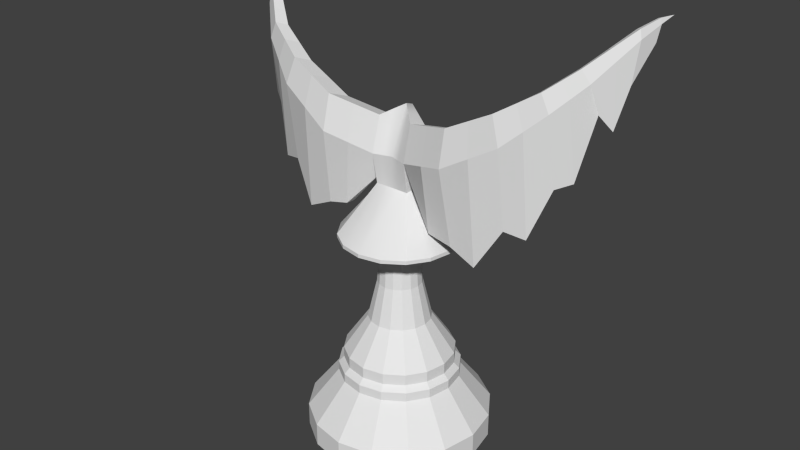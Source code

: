 # Source: flying.blend  (saved by Blender 2.76.0; exported with 4.5.12 LTS)
import bpy
from mathutils import Matrix  # noqa: F401  (used for matrix-valued properties, if any)

bpy.ops.wm.read_factory_settings(use_empty=True)
scene = bpy.context.scene
scene.name = 'Scene'

# ---- collections
col_collection_1 = bpy.data.collections.new('Collection 1'); scene.collection.children.link(col_collection_1)

# ---- materials (node trees are filled in below, after node groups)
mat_material = bpy.data.materials.new('Material')
mat_material.alpha_threshold = 0.0
mat_material.use_transparent_shadow = False
mat_material.roughness = 0.5

# ---- material node trees

# ---- world
world_world = bpy.data.worlds.new('World'); scene.world = world_world
world_world.color = (0.05088, 0.05088, 0.05088)
world_world.use_sun_shadow = False
world_world.sun_shadow_jitter_overblur = 0.0
world_world.cycles.sampling_method = 'MANUAL'
world_world.cycles.sample_map_resolution = 256

# ---- meshes
me_mesh = bpy.data.meshes.new('Mesh')
me_mesh.from_pydata([(-0.2263, -0.2861, 1.169), (-0.2263, 0.1664, 1.169), (-0.09359, -0.02735, 1.601), (-0.09456, 0.001995, 1.434), (-0.09638, -0.1, 1.789), (-0.09186, 0.01766, 1.747), (-0.0984, -0.1524, 1.601), (-0.09487, -0.1239, 1.434), (1.418e-07, 0.2602, 1.169), (-3.786e-08, -0.01135, 1.846), (-3.083e-08, 0.03521, 1.829), (-5.477e-08, -0.1234, 1.601), (-3.587e-08, 0.001779, 1.601), (-0.34, -0.09708, 1.671), (-0.3588, -0.175, 1.859), (-0.333, -0.06292, 1.817), (-0.3629, -0.2188, 1.671), (-0.6142, -0.08381, 1.839), (-0.6052, -0.1555, 1.985), (-0.5744, -0.06891, 1.952), (-0.6539, -0.1735, 1.839), (-0.9335, 0.07174, 2.151), (-0.9269, 0.02554, 2.214), (-0.8989, 0.06327, 2.2), (-0.9701, 0.03872, 2.151), (-1.073, 0.2178, 2.333), (-1.089, 0.2109, 2.378), (-1.064, 0.2236, 2.369), (-1.1, 0.2047, 2.333), (-1.112, 0.3256, 2.38), (-1.121, 0.3214, 2.406), (-1.106, 0.3274, 2.401), (-1.128, 0.3197, 2.38), (-0.7681, -0.03098, 2.09), (-0.8041, -0.08423, 2.111), (-0.8468, -0.08096, 2.018), (-0.8034, -0.02965, 2.018), (-0.1333, -0.09253, 1.437), (-0.3903, -0.154, 1.25), (-0.6606, -0.1113, 1.405), (-0.8602, -0.01926, 1.644), (-0.9891, 0.09474, 1.999), (-1.08, 0.1925, 2.128), (-1.123, 0.2963, 2.302), (-1.11, 0.3009, 2.302), (-1.143, 0.3985, 2.406), (-0.4537, -0.06592, 1.885), (-0.482, -0.1653, 1.922), (-0.5084, -0.1961, 1.755), (-0.4771, -0.09044, 1.755), (-0.5195, -0.1122, 1.185), (-0.5313, -0.1531, 1.185), (-0.2307, -0.1856, 1.636), (-0.2168, -0.06222, 1.636), (-0.2125, -0.02263, 1.782), (-0.2276, -0.1375, 1.824), (-0.2802, -0.1475, 1.274), (-0.2744, -0.0991, 1.274), (-0.7047, -0.1199, 2.048), (-0.7504, -0.1272, 1.928), (-0.7088, -0.05673, 1.928), (-0.6713, -0.04995, 2.021), (-0.7531, -0.05111, 1.382), (-0.7676, -0.07941, 1.382), (-0.8335, 0.01614, 2.145), (-0.8655, -0.02934, 2.162), (-0.9084, -0.02112, 2.084), (-0.8684, 0.02105, 2.084), (-0.9331, 0.02831, 1.678), (-0.9162, 0.04717, 1.678), (-1.035, 0.1217, 2.242), (-1.003, 0.1448, 2.242), (-0.9815, 0.1434, 2.284), (-1.008, 0.1182, 2.296), (-1.025, 0.1521, 1.923), (-1.045, 0.1351, 1.923), (0.2263, -0.2861, 1.169), (0.09359, -0.02735, 1.601), (0.09456, 0.001995, 1.434), (0.09638, -0.1, 1.789), (0.09186, 0.01766, 1.747), (0.0984, -0.1524, 1.601), (0.09487, -0.1239, 1.434), (-1.003e-07, -0.3798, 1.169), (-5.455e-08, -0.1219, 1.434), (-3.575e-08, 0.001995, 1.434), (0.34, -0.09708, 1.671), (0.3588, -0.175, 1.859), (0.333, -0.06292, 1.817), (0.3629, -0.2188, 1.671), (0.6142, -0.08381, 1.839), (0.6052, -0.1555, 1.985), (0.5744, -0.06891, 1.952), (0.6539, -0.1735, 1.839), (0.9335, 0.07174, 2.151), (0.9269, 0.02554, 2.214), (0.8989, 0.06327, 2.2), (0.9701, 0.03872, 2.151), (1.073, 0.2178, 2.333), (1.089, 0.2109, 2.378), (1.064, 0.2236, 2.369), (1.1, 0.2047, 2.333), (1.112, 0.3256, 2.38), (1.121, 0.3214, 2.406), (1.106, 0.3274, 2.401), (1.128, 0.3197, 2.38), (0.7681, -0.03098, 2.09), (0.8041, -0.08423, 2.111), (0.8468, -0.08096, 2.018), (0.8034, -0.02965, 2.018), (0.1389, -0.09253, 1.437), (0.3903, -0.154, 1.25), (0.6606, -0.1113, 1.405), (0.8602, -0.01926, 1.644), (0.9891, 0.09474, 1.999), (1.08, 0.1925, 2.128), (1.123, 0.2963, 2.302), (1.11, 0.3009, 2.302), (1.143, 0.3985, 2.406), (0.4537, -0.06592, 1.885), (0.482, -0.1653, 1.922), (0.5084, -0.1961, 1.755), (0.4771, -0.09044, 1.755), (0.5195, -0.1122, 1.185), (0.5313, -0.1531, 1.185), (0.2307, -0.1856, 1.636), (0.2168, -0.06222, 1.636), (0.2125, -0.02263, 1.782), (0.2276, -0.1375, 1.824), (0.252, -0.1475, 1.274), (0.2462, -0.0991, 1.274), (0.7047, -0.1199, 2.048), (0.7504, -0.1272, 1.928), (0.7088, -0.05673, 1.928), (0.6713, -0.04995, 2.021), (0.7531, -0.05111, 1.382), (0.7676, -0.07941, 1.382), (0.8335, 0.01614, 2.145), (0.8655, -0.02934, 2.162), (0.9084, -0.02112, 2.084), (0.8684, 0.02105, 2.084), (0.9331, 0.02831, 1.678), (0.9162, 0.04717, 1.678), (1.035, 0.1217, 2.242), (1.003, 0.1448, 2.242), (0.9815, 0.1434, 2.284), (1.008, 0.1182, 2.296), (1.025, 0.1521, 1.923), (1.045, 0.1351, 1.923), (0.2956, -0.1823, 1.169), (0.32, -0.05985, 1.169), (0.2956, 0.06261, 1.169), (0.09464, -0.03009, 1.434), (0.09472, -0.06137, 1.434), (0.0948, -0.09265, 1.434), (0.09479, -0.05861, 1.601), (0.09599, -0.08987, 1.601), (0.09719, -0.1211, 1.601), (-0.0948, -0.09265, 1.434), (-0.09472, -0.06137, 1.434), (-0.09464, -0.03009, 1.434), (-0.2956, 0.06261, 1.169), (-0.32, -0.05985, 1.169), (-0.2956, -0.1823, 1.169), (-0.09719, -0.1211, 1.601), (-0.09599, -0.08987, 1.601), (-0.09479, -0.05861, 1.601), (0.1225, 0.2358, 1.169), (0.04728, 0.001995, 1.434), (0.0492, -0.1379, 1.601), (0.04744, -0.1229, 1.434), (0.04819, -0.05568, 1.818), (0.04679, -0.01279, 1.601), (0.1225, -0.3555, 1.169), (0.04593, 0.02644, 1.788), (-0.04728, 0.001995, 1.434), (-0.1225, 0.2358, 1.169), (-0.04744, -0.1229, 1.434), (-0.0492, -0.1379, 1.601), (-0.04819, -0.05568, 1.818), (-0.04679, -0.01279, 1.601), (-0.1225, -0.3555, 1.169), (-0.04593, 0.02644, 1.788), (0.1148, 0.2173, 0.4893), (0.1148, 0.2173, 0.4293), (0.1263, 0.245, 0.3993), (0.1263, 0.245, 0.3493), (0.1913, 0.4021, 0.1293), (0.1913, 0.4021, 0.0), (0.06506, 0.09721, 0.6793), (0.04592, 0.05102, 0.8893), (0.0421, 0.04178, 1.039), (0.08419, 0.1434, 1.099), (0.08036, 0.1342, 1.129), (0.1225, 0.2358, 1.149), (0.2121, 0.1523, 0.4893), (0.2121, 0.1523, 0.4293), (0.2333, 0.1735, 0.3993), (0.2333, 0.1735, 0.3493), (0.3536, 0.2937, 0.1293), (0.3536, 0.2937, 0.0), (0.1202, 0.06036, 0.6793), (0.08485, 0.025, 0.8893), (0.07778, 0.01793, 1.039), (0.1556, 0.09571, 1.099), (0.1485, 0.08864, 1.129), (0.2263, 0.1664, 1.149), (0.2263, 0.1664, 1.169), (0.2772, 0.05496, 0.4893), (0.2772, 0.05496, 0.4293), (0.3049, 0.06644, 0.3993), (0.3049, 0.06644, 0.3493), (0.4619, 0.1315, 0.1293), (0.4619, 0.1315, 0.0), (0.1571, 0.005207, 0.6793), (0.1109, -0.01393, 0.8893), (0.1016, -0.01775, 1.039), (0.2033, 0.02434, 1.099), (0.194, 0.02051, 1.129), (0.2956, 0.06261, 1.149), (0.3, -0.05985, 0.4893), (0.3, -0.05985, 0.4293), (0.33, -0.05985, 0.3993), (0.33, -0.05985, 0.3493), (0.5, -0.05985, 0.1293), (0.5, -0.05985, 0.0), (0.17, -0.05985, 0.6793), (0.12, -0.05985, 0.8893), (0.11, -0.05985, 1.039), (0.22, -0.05985, 1.099), (0.21, -0.05985, 1.129), (0.32, -0.05985, 1.149), (0.2772, -0.1747, 0.4893), (0.2772, -0.1747, 0.4293), (0.3049, -0.1861, 0.3993), (0.3049, -0.1861, 0.3493), (0.4619, -0.2512, 0.1293), (0.4619, -0.2512, 0.0), (0.1571, -0.1249, 0.6793), (0.1109, -0.1058, 0.8893), (0.1016, -0.1019, 1.039), (0.2033, -0.144, 1.099), (0.194, -0.1402, 1.129), (0.2956, -0.1823, 1.149), (0.2121, -0.272, 0.4893), (0.2121, -0.272, 0.4293), (0.2333, -0.2932, 0.3993), (0.2333, -0.2932, 0.3493), (0.3536, -0.4134, 0.1293), (0.3536, -0.4134, 0.0), (0.1202, -0.1801, 0.6793), (0.08485, -0.1447, 0.8893), (0.07778, -0.1376, 1.039), (0.1556, -0.2154, 1.099), (0.1485, -0.2083, 1.129), (0.2263, -0.2861, 1.149), (0.1148, -0.337, 0.4893), (0.1148, -0.337, 0.4293), (0.1263, -0.3647, 0.3993), (0.1263, -0.3647, 0.3493), (0.1913, -0.5218, 0.1293), (0.1913, -0.5218, 0.0), (0.06506, -0.2169, 0.6793), (0.04592, -0.1707, 0.8893), (0.0421, -0.1615, 1.039), (0.08419, -0.2631, 1.099), (0.08036, -0.2539, 1.129), (0.1225, -0.3555, 1.149), (-9.129e-08, -0.3598, 0.4893), (-9.129e-08, -0.3598, 0.4293), (-1.457e-07, -0.3898, 0.3993), (-1.457e-07, -0.3898, 0.3493), (-2.256e-07, -0.5598, 0.1293), (-2.256e-07, -0.5598, 0.0), (-4.795e-08, -0.2298, 0.6793), (-4.045e-08, -0.1798, 0.8893), (-5.087e-08, -0.1698, 1.039), (-1.002e-07, -0.2798, 1.099), (-8.45e-08, -0.2698, 1.129), (-1.003e-07, -0.3798, 1.149), (-0.1148, -0.337, 0.4893), (-0.1148, -0.337, 0.4293), (-0.1263, -0.3647, 0.3993), (-0.1263, -0.3647, 0.3493), (-0.1913, -0.5218, 0.1293), (-0.1913, -0.5218, 0.0), (-0.06506, -0.2169, 0.6793), (-0.04592, -0.1707, 0.8893), (-0.0421, -0.1615, 1.039), (-0.08419, -0.2631, 1.099), (-0.08036, -0.2539, 1.129), (-0.1225, -0.3555, 1.149), (-0.2121, -0.272, 0.4893), (-0.2121, -0.272, 0.4293), (-0.2333, -0.2932, 0.3993), (-0.2333, -0.2932, 0.3493), (-0.3536, -0.4134, 0.1293), (-0.3536, -0.4134, 0.0), (-0.1202, -0.1801, 0.6793), (-0.08485, -0.1447, 0.8893), (-0.07778, -0.1376, 1.039), (-0.1556, -0.2154, 1.099), (-0.1485, -0.2083, 1.129), (-0.2263, -0.2861, 1.149), (-0.2772, -0.1747, 0.4893), (-0.2772, -0.1747, 0.4293), (-0.3049, -0.1861, 0.3993), (-0.3049, -0.1861, 0.3493), (-0.4619, -0.2512, 0.1293), (-0.4619, -0.2512, 0.0), (-0.1571, -0.1249, 0.6793), (-0.1109, -0.1058, 0.8893), (-0.1016, -0.1019, 1.039), (-0.2033, -0.144, 1.099), (-0.194, -0.1402, 1.129), (-0.2956, -0.1823, 1.149), (-9.037e-09, -0.05985, 0.0), (-0.3, -0.05985, 0.4893), (-0.3, -0.05985, 0.4293), (-0.33, -0.05985, 0.3993), (-0.33, -0.05985, 0.3493), (-0.5, -0.05985, 0.1293), (-0.5, -0.05985, 0.0), (-0.17, -0.05985, 0.6793), (-0.12, -0.05985, 0.8893), (-0.11, -0.05985, 1.039), (-0.22, -0.05985, 1.099), (-0.21, -0.05985, 1.129), (-0.32, -0.05985, 1.149), (-0.2772, 0.05496, 0.4893), (-0.2772, 0.05496, 0.4293), (-0.3049, 0.06644, 0.3993), (-0.3049, 0.06644, 0.3493), (-0.4619, 0.1315, 0.1293), (-0.4619, 0.1315, 0.0), (-0.1571, 0.005207, 0.6793), (-0.1109, -0.01393, 0.8893), (-0.1016, -0.01775, 1.039), (-0.2033, 0.02434, 1.099), (-0.194, 0.02051, 1.129), (-0.2956, 0.06261, 1.149), (-0.2121, 0.1523, 0.4893), (-0.2121, 0.1523, 0.4293), (-0.2333, 0.1735, 0.3993), (-0.2333, 0.1735, 0.3493), (-0.3536, 0.2937, 0.1293), (-0.3536, 0.2937, 0.0), (-0.1202, 0.06036, 0.6793), (-0.08485, 0.025, 0.8893), (-0.07778, 0.01793, 1.039), (-0.1556, 0.09571, 1.099), (-0.1485, 0.08864, 1.129), (-0.2263, 0.1664, 1.149), (-0.1148, 0.2173, 0.4893), (-0.1148, 0.2173, 0.4293), (-0.1263, 0.245, 0.3993), (-0.1263, 0.245, 0.3493), (-0.1913, 0.4021, 0.1293), (-0.1913, 0.4021, 0.0), (-0.06506, 0.09721, 0.6793), (-0.04592, 0.05102, 0.8893), (-0.0421, 0.04178, 1.039), (-0.08419, 0.1434, 1.099), (-0.08036, 0.1342, 1.129), (-0.1225, 0.2358, 1.149), (1.254e-07, 0.2402, 0.4893), (1.254e-07, 0.2402, 0.4293), (2.319e-07, 0.2702, 0.3993), (2.319e-07, 0.2702, 0.3493), (3.416e-07, 0.4402, 0.1293), (3.416e-07, 0.4402, 0.0), (6.34e-08, 0.1102, 0.6793), (5.59e-08, 0.06015, 0.8893), (7.377e-08, 0.05015, 1.039), (1.417e-07, 0.1602, 1.099), (1.111e-07, 0.1502, 1.129), (1.418e-07, 0.2602, 1.149)], [], [(161, 160, 3, 1), (49, 13, 38, 50), (179, 178, 11, 9), (180, 182, 10, 12), (179, 9, 10, 182), (160, 166, 2, 3), (47, 46, 19, 18), (55, 54, 15, 14), (54, 53, 13, 15), (52, 55, 14, 16), (65, 64, 23, 22), (48, 47, 18, 20), (46, 49, 17, 19), (66, 65, 22, 24), (64, 67, 21, 23), (26, 27, 31, 30), (72, 71, 25, 27), (73, 72, 27, 26), (70, 73, 26, 28), (28, 26, 30, 32), (27, 25, 29, 31), (61, 60, 36, 33), (59, 58, 34, 35), (58, 61, 33, 34), (39, 63, 62), (52, 16, 38, 56), (16, 13, 38), (17, 49, 50, 39), (40, 68, 69), (36, 60, 62, 40), (41, 75, 74), (25, 71, 74, 42), (59, 35, 40, 63), (21, 67, 69, 41), (29, 25, 42, 44), (42, 43, 44), (66, 24, 41, 68), (70, 28, 42, 75), (32, 29, 44, 43), (28, 32, 43, 42), (50, 51, 39), (24, 21, 41), (48, 20, 39, 51), (67, 36, 40, 69), (32, 30, 45), (29, 32, 45), (31, 29, 45), (30, 31, 45), (60, 17, 39, 62), (16, 48, 51, 38), (35, 36, 40), (15, 13, 49, 46), (16, 14, 47, 48), (14, 15, 46, 47), (20, 17, 39), (6, 52, 56, 37), (57, 56, 38), (6, 4, 55, 52), (5, 2, 53, 54), (4, 5, 54, 55), (20, 59, 63, 39), (62, 63, 40), (69, 68, 41), (18, 19, 61, 58), (20, 18, 58, 59), (19, 17, 60, 61), (28, 25, 42), (35, 66, 68, 40), (71, 21, 41, 74), (33, 36, 67, 64), (35, 34, 65, 66), (34, 33, 64, 65), (74, 75, 42), (24, 70, 75, 41), (24, 22, 73, 70), (22, 23, 72, 73), (23, 21, 71, 72), (2, 166, 165, 164, 6, 37), (53, 2, 37, 57), (37, 56, 57), (38, 51, 50), (13, 53, 57, 38), (122, 123, 111, 86), (170, 84, 83, 173), (152, 78, 77, 155), (120, 91, 92, 119), (128, 87, 88, 127), (127, 88, 86, 126), (125, 89, 87, 128), (138, 95, 96, 137), (121, 93, 91, 120), (119, 92, 90, 122), (139, 97, 95, 138), (137, 96, 94, 140), (99, 103, 104, 100), (145, 100, 98, 144), (146, 99, 100, 145), (143, 101, 99, 146), (101, 105, 103, 99), (100, 104, 102, 98), (134, 106, 109, 133), (132, 108, 107, 131), (131, 107, 106, 134), (112, 135, 136), (125, 129, 111, 89), (89, 111, 86), (90, 112, 123, 122), (113, 142, 141), (109, 113, 135, 133), (114, 147, 148), (98, 115, 147, 144), (132, 136, 113, 108), (94, 114, 142, 140), (102, 117, 115, 98), (115, 117, 116), (139, 141, 114, 97), (143, 148, 115, 101), (105, 116, 117, 102), (101, 115, 116, 105), (123, 112, 124), (97, 114, 94), (121, 124, 112, 93), (140, 142, 113, 109), (105, 118, 103), (102, 118, 105), (104, 118, 102), (103, 118, 104), (133, 135, 112, 90), (89, 111, 124, 121), (108, 113, 109), (88, 119, 122, 86), (89, 121, 120, 87), (87, 120, 119, 88), (93, 112, 90), (81, 110, 129, 125), (130, 111, 129), (81, 125, 128, 79), (80, 127, 126, 77), (79, 128, 127, 80), (93, 112, 136, 132), (135, 113, 136), (142, 114, 141), (91, 131, 134, 92), (93, 132, 131, 91), (92, 134, 133, 90), (101, 115, 98), (108, 113, 141, 139), (144, 147, 114, 94), (106, 137, 140, 109), (108, 139, 138, 107), (107, 138, 137, 106), (147, 115, 148), (97, 114, 148, 143), (97, 143, 146, 95), (95, 146, 145, 96), (96, 145, 144, 94), (77, 110, 81, 157, 156, 155), (126, 130, 110, 77), (110, 130, 129), (111, 123, 124), (86, 111, 130, 126), (82, 154, 157, 81), (154, 153, 156, 157), (153, 152, 155, 156), (76, 149, 154, 82), (149, 150, 153, 154), (150, 151, 152, 153), (7, 6, 164, 158), (158, 164, 165, 159), (159, 165, 166, 160), (0, 7, 158, 163), (163, 158, 159, 162), (162, 159, 160, 161), (79, 80, 174, 171), (77, 172, 174, 80), (82, 170, 173, 76), (78, 168, 172, 77), (79, 171, 169, 81), (81, 169, 170, 82), (4, 179, 182, 5), (2, 5, 182, 180), (7, 0, 181, 177), (3, 2, 180, 175), (4, 6, 178, 179), (6, 7, 177, 178), (1, 3, 175, 176), (316, 370, 188), (191, 192, 204, 203), (190, 191, 203, 202), (366, 365, 183, 184), (187, 186, 198, 199), (189, 190, 202, 201), (188, 187, 199, 200), (184, 183, 195, 196), (183, 189, 201, 195), (185, 184, 196, 197), (193, 194, 206, 205), (78, 152, 151, 207), (192, 193, 205, 204), (186, 185, 197, 198), (195, 201, 214, 208), (197, 196, 209, 210), (205, 206, 219, 218), (219, 151, 150, 231), (204, 205, 218, 217), (198, 197, 210, 211), (203, 204, 217, 216), (202, 203, 216, 215), (199, 198, 211, 212), (201, 202, 215, 214), (200, 199, 212, 213), (196, 195, 208, 209), (211, 210, 222, 223), (216, 217, 229, 228), (215, 216, 228, 227), (212, 211, 223, 224), (214, 215, 227, 226), (213, 212, 224, 225), (209, 208, 220, 221), (208, 214, 226, 220), (210, 209, 221, 222), (218, 219, 231, 230), (328, 162, 161, 340), (217, 218, 230, 229), (226, 227, 239, 238), (225, 224, 236, 237), (221, 220, 232, 233), (220, 226, 238, 232), (222, 221, 233, 234), (230, 231, 243, 242), (229, 230, 242, 241), (223, 222, 234, 235), (228, 229, 241, 240), (227, 228, 240, 239), (224, 223, 235, 236), (242, 243, 255, 254), (243, 149, 76, 255), (241, 242, 254, 253), (235, 234, 246, 247), (240, 241, 253, 252), (239, 240, 252, 251), (236, 235, 247, 248), (238, 239, 251, 250), (237, 236, 248, 249), (233, 232, 244, 245), (232, 238, 250, 244), (234, 233, 245, 246), (252, 253, 265, 264), (251, 252, 264, 263), (248, 247, 259, 260), (250, 251, 263, 262), (249, 248, 260, 261), (245, 244, 256, 257), (244, 250, 262, 256), (246, 245, 257, 258), (254, 255, 267, 266), (255, 76, 173, 267), (253, 254, 266, 265), (247, 246, 258, 259), (256, 262, 274, 268), (258, 257, 269, 270), (266, 267, 279, 278), (267, 173, 83, 279), (265, 266, 278, 277), (259, 258, 270, 271), (264, 265, 277, 276), (263, 264, 276, 275), (260, 259, 271, 272), (262, 263, 275, 274), (261, 260, 272, 273), (257, 256, 268, 269), (271, 270, 282, 283), (276, 277, 289, 288), (275, 276, 288, 287), (272, 271, 283, 284), (274, 275, 287, 286), (273, 272, 284, 285), (269, 268, 280, 281), (268, 274, 286, 280), (270, 269, 281, 282), (278, 279, 291, 290), (279, 83, 181, 291), (277, 278, 290, 289), (285, 284, 296, 297), (281, 280, 292, 293), (280, 286, 298, 292), (282, 281, 293, 294), (290, 291, 303, 302), (291, 181, 0, 303), (289, 290, 302, 301), (283, 282, 294, 295), (288, 289, 301, 300), (287, 288, 300, 299), (284, 283, 295, 296), (286, 287, 299, 298), (303, 0, 163, 315), (301, 302, 314, 313), (295, 294, 306, 307), (300, 301, 313, 312), (299, 300, 312, 311), (296, 295, 307, 308), (298, 299, 311, 310), (297, 296, 308, 309), (293, 292, 304, 305), (292, 298, 310, 304), (294, 293, 305, 306), (302, 303, 315, 314), (311, 312, 325, 324), (308, 307, 320, 321), (310, 311, 324, 323), (365, 371, 189, 183), (309, 308, 321, 322), (305, 304, 317, 318), (304, 310, 323, 317), (306, 305, 318, 319), (314, 315, 328, 327), (315, 163, 162, 328), (313, 314, 327, 326), (307, 306, 319, 320), (312, 313, 326, 325), (319, 318, 330, 331), (327, 328, 340, 339), (376, 8, 167, 194), (326, 327, 339, 338), (320, 319, 331, 332), (325, 326, 338, 337), (324, 325, 337, 336), (321, 320, 332, 333), (323, 324, 336, 335), (322, 321, 333, 334), (318, 317, 329, 330), (317, 323, 335, 329), (332, 331, 343, 344), (337, 338, 350, 349), (336, 337, 349, 348), (333, 332, 344, 345), (335, 336, 348, 347), (334, 333, 345, 346), (330, 329, 341, 342), (329, 335, 347, 341), (331, 330, 342, 343), (339, 340, 352, 351), (340, 161, 1, 352), (338, 339, 351, 350), (346, 345, 357, 358), (342, 341, 353, 354), (341, 347, 359, 353), (343, 342, 354, 355), (351, 352, 364, 363), (352, 1, 176, 364), (350, 351, 363, 362), (344, 343, 355, 356), (349, 350, 362, 361), (348, 349, 361, 360), (345, 344, 356, 357), (347, 348, 360, 359), (364, 176, 8, 376), (362, 363, 375, 374), (356, 355, 367, 368), (361, 362, 374, 373), (360, 361, 373, 372), (357, 356, 368, 369), (359, 360, 372, 371), (358, 357, 369, 370), (354, 353, 365, 366), (353, 359, 371, 365), (355, 354, 366, 367), (363, 364, 376, 375), (367, 366, 184, 185), (370, 369, 187, 188), (375, 376, 194, 193), (374, 375, 193, 192), (368, 367, 185, 186), (373, 374, 192, 191), (372, 373, 191, 190), (369, 368, 186, 187), (371, 372, 190, 189), (316, 188, 200), (316, 200, 213), (316, 213, 225), (316, 225, 237), (316, 237, 249), (316, 249, 261), (316, 261, 273), (316, 273, 285), (316, 285, 297), (316, 297, 309), (316, 309, 322), (316, 322, 334), (316, 334, 346), (316, 346, 358), (316, 358, 370), (176, 175, 85, 8), (178, 177, 84, 11), (175, 180, 12, 85), (177, 181, 83, 84), (167, 8, 85, 168), (169, 11, 84, 170), (171, 9, 11, 169), (168, 85, 12, 172), (172, 12, 10, 174), (171, 174, 10, 9), (231, 150, 149, 243), (206, 207, 151, 219), (194, 167, 207, 206), (168, 78, 207, 167)])
me_mesh.polygons.foreach_set('use_smooth', [1, 1, 1, 1, 1, 1, 1, 1, 1, 1, 1, 1, 1, 1, 1, 1, 1, 1, 1, 1, 1, 1, 1, 1, 1, 1, 1, 1, 1, 1, 1, 1, 1, 1, 1, 1, 1, 1, 1, 1, 1, 1, 1, 1, 1, 1, 1, 1, 1, 1, 1, 1, 1, 1, 1, 1, 1, 1, 1, 1, 1, 1, 1, 1, 1, 1, 1, 1, 1, 1, 1, 1, 1, 1, 1, 1, 1, 1, 1, 1, 1, 1, 1, 1, 1, 1, 1, 1, 1, 1, 1, 1, 1, 1, 1, 1, 1, 1, 1, 1, 1, 1, 1, 1, 1, 1, 1, 1, 1, 1, 1, 1, 1, 1, 1, 1, 1, 1, 1, 1, 1, 1, 1, 1, 1, 1, 1, 1, 1, 1, 1, 1, 1, 1, 1, 1, 1, 1, 1, 1, 1, 1, 1, 1, 1, 1, 1, 1, 1, 1, 1, 1, 1, 1, 1, 1, 1, 1, 1, 1, 1, 1, 1, 1, 1, 1, 1, 1, 1, 1, 1, 1, 1, 1, 1, 1, 1, 1, 1, 1, 1, 1, 1, 1, 1, 1, 0, 0, 0, 0, 0, 0, 0, 0, 0, 0, 0, 1, 0, 0, 0, 0, 0, 0, 0, 0, 0, 0, 0, 0, 0, 0, 0, 0, 0, 0, 0, 0, 0, 0, 0, 0, 0, 0, 0, 0, 0, 0, 0, 0, 0, 0, 0, 0, 0, 0, 0, 0, 0, 0, 0, 0, 0, 0, 0, 0, 0, 0, 0, 0, 0, 0, 0, 0, 0, 0, 0, 0, 0, 0, 0, 0, 0, 0, 0, 0, 0, 0, 0, 0, 0, 0, 0, 0, 0, 0, 0, 0, 0, 0, 0, 0, 0, 0, 0, 0, 0, 0, 0, 0, 0, 0, 0, 0, 0, 0, 0, 0, 0, 0, 0, 0, 0, 0, 0, 0, 0, 0, 0, 0, 0, 0, 0, 0, 0, 0, 0, 0, 0, 0, 0, 0, 0, 0, 0, 0, 0, 0, 0, 0, 0, 0, 0, 0, 0, 0, 0, 0, 0, 0, 0, 0, 0, 0, 0, 0, 0, 0, 0, 0, 0, 0, 0, 0, 0, 0, 0, 0, 0, 0, 0, 0, 0, 0, 0, 0, 0, 0, 0, 0, 0, 0, 0, 0, 0, 0, 0, 0, 0, 0, 0, 0, 0, 0, 0, 0, 0, 0, 0, 0, 0, 0, 1, 1, 1, 1, 1, 1, 1, 1, 1, 1, 0, 0, 0, 1])
_k = set([(0, 7), (0, 163), (0, 181), (1, 3), (1, 161), (1, 176), (2, 3), (2, 5), (2, 37), (2, 53), (2, 166), (2, 180), (3, 160), (3, 175), (4, 5), (4, 6), (4, 55), (4, 179), (5, 54), (5, 182), (6, 7), (6, 37), (6, 52), (6, 164), (6, 178), (7, 158), (7, 177), (8, 167), (8, 176), (9, 171), (9, 179), (10, 174), (10, 182), (11, 169), (11, 178), (12, 172), (12, 180), (13, 15), (13, 38), (13, 49), (13, 53), (14, 15), (14, 16), (14, 47), (14, 55), (15, 46), (15, 54), (16, 38), (16, 48), (16, 52), (17, 19), (17, 39), (17, 49), (17, 60), (18, 19), (18, 20), (18, 47), (18, 58), (19, 46), (19, 61), (20, 39), (20, 48), (20, 59), (21, 23), (21, 41), (21, 67), (21, 71), (22, 23), (22, 24), (22, 65), (22, 73), (23, 64), (23, 72), (24, 41), (24, 66), (24, 70), (25, 27), (25, 29), (25, 42), (25, 71), (26, 27), (26, 28), (26, 30), (26, 73), (27, 31), (27, 72), (28, 32), (28, 42), (28, 70), (29, 31), (29, 32), (29, 44), (29, 45), (30, 31), (30, 32), (30, 45), (31, 45), (32, 43), (32, 45), (33, 34), (33, 36), (33, 61), (33, 64), (34, 35), (34, 58), (34, 65), (35, 40), (35, 59), (35, 66), (36, 40), (36, 60), (36, 67), (37, 56), (37, 57), (38, 50), (38, 51), (38, 56), (38, 57), (39, 50), (39, 51), (39, 62), (39, 63), (40, 62), (40, 63), (40, 68), (40, 69), (41, 68), (41, 69), (41, 74), (41, 75), (42, 43), (42, 44), (42, 74), (42, 75), (43, 44), (46, 47), (46, 49), (47, 48), (48, 51), (49, 50), (50, 51), (52, 55), (52, 56), (53, 54), (53, 57), (54, 55), (56, 57), (58, 59), (58, 61), (59, 63), (60, 61), (60, 62), (62, 63), (64, 65), (64, 67), (65, 66), (66, 68), (67, 69), (68, 69), (70, 73), (70, 75), (71, 72), (71, 74), (72, 73), (74, 75), (76, 82), (76, 149), (76, 173), (77, 78), (77, 80), (77, 110), (77, 126), (77, 155), (77, 172), (78, 152), (78, 168), (79, 80), (79, 81), (79, 128), (79, 171), (80, 127), (80, 174), (81, 82), (81, 110), (81, 125), (81, 157), (81, 169), (82, 154), (82, 170), (83, 173), (83, 181), (84, 170), (84, 177), (85, 168), (85, 175), (86, 88), (86, 111), (86, 122), (86, 126), (87, 88), (87, 89), (87, 120), (87, 128), (88, 119), (88, 127), (89, 111), (89, 121), (89, 125), (90, 92), (90, 112), (90, 122), (90, 133), (91, 92), (91, 93), (91, 120), (91, 131), (92, 119), (92, 134), (93, 112), (93, 121), (93, 132), (94, 96), (94, 114), (94, 140), (94, 144), (95, 96), (95, 97), (95, 138), (95, 146), (96, 137), (96, 145), (97, 114), (97, 139), (97, 143), (98, 100), (98, 102), (98, 115), (98, 144), (99, 100), (99, 101), (99, 103), (99, 146), (100, 104), (100, 145), (101, 105), (101, 115), (101, 143), (102, 104), (102, 105), (102, 117), (102, 118), (103, 104), (103, 105), (103, 118), (104, 118), (105, 116), (105, 118), (106, 107), (106, 109), (106, 134), (106, 137), (107, 108), (107, 131), (107, 138), (108, 113), (108, 132), (108, 139), (109, 113), (109, 133), (109, 140), (110, 129), (110, 130), (111, 123), (111, 124), (111, 129), (111, 130), (112, 123), (112, 124), (112, 135), (112, 136), (113, 135), (113, 136), (113, 141), (113, 142), (114, 141), (114, 142), (114, 147), (114, 148), (115, 116), (115, 117), (115, 147), (115, 148), (116, 117), (119, 120), (119, 122), (120, 121), (121, 124), (122, 123), (123, 124), (125, 128), (125, 129), (126, 127), (126, 130), (127, 128), (129, 130), (131, 132), (131, 134), (132, 136), (133, 134), (133, 135), (135, 136), (137, 138), (137, 140), (138, 139), (139, 141), (140, 142), (141, 142), (143, 146), (143, 148), (144, 145), (144, 147), (145, 146), (147, 148), (149, 150), (150, 151), (152, 153), (153, 154), (155, 156), (156, 157), (158, 159), (159, 160), (161, 162), (162, 163), (164, 165), (165, 166)])
me_mesh.attributes.new('sharp_edge', 'BOOLEAN', 'EDGE').data.foreach_set('value', [ (min(e.vertices), max(e.vertices)) in _k for e in me_mesh.edges])
me_mesh.materials.append(mat_material)
me_mesh.use_remesh_preserve_volume = False
me_mesh.use_remesh_preserve_attributes = False
me_mesh.use_mirror_vertex_groups = False
me_mesh.update()
me_mesh.normals_split_custom_set([tuple(v) for v in zip(*[iter([-0.7376, 0.244, 0.6296, -0.7432, 0.2212, 0.6314, -0.7022, 0.3588, 0.6149, -0.7022, 0.3588, 0.6149, 0.1718, 0.9807, -0.09385, 0.1718, 0.9807, -0.09385, 0.1718, 0.9807, -0.09385, 0.1718, 0.9807, -0.09385, 0.4146, -0.8471, 0.3325, 0.4215, -0.8502, 0.3154, -4.055e-07, -0.9221, 0.387, -4.163e-07, -0.9221, 0.387, -0.1509, 0.9665, -0.2076, -0.1599, 0.9689, -0.1887, -9.114e-08, 0.9851, -0.172, -7.494e-08, 0.9851, -0.172, -0.667, 0.2688, 0.6949, 4.708e-07, 0.3522, 0.9359, 4.807e-07, 0.3522, 0.9359, -0.6668, 0.2675, 0.6956, -0.9998, 0.02033, 0.002962, -0.9998, 0.02036, 0.002235, -0.9998, 0.02022, 0.005969, -0.9998, 0.02022, 0.005969, 0.4667, 0.179, 0.8661, 0.4667, 0.179, 0.8661, 0.4667, 0.179, 0.8661, 0.4667, 0.179, 0.8661, 0.1625, 0.3189, 0.9338, 0.1625, 0.3189, 0.9338, 0.1625, 0.3189, 0.9338, 0.1625, 0.3189, 0.9338, -0.3444, 0.9132, -0.2177, -0.3444, 0.9132, -0.2177, -0.3444, 0.9132, -0.2177, -0.3444, 0.9132, -0.2177, 0.3072, -0.9258, 0.2203, 0.3072, -0.9258, 0.2203, 0.3072, -0.9258, 0.2203, 0.3072, -0.9258, 0.2203, 0.5826, -0.1141, 0.8047, 0.5826, -0.1141, 0.8047, 0.5826, -0.1141, 0.8047, 0.5826, -0.1141, 0.8047, -0.0305, -0.9863, 0.1618, -0.0305, -0.9863, 0.1618, -0.0305, -0.9863, 0.1618, -0.0305, -0.9863, 0.1618, -0.06991, 0.9873, -0.1428, -0.06991, 0.9873, -0.1428, -0.06991, 0.9873, -0.1428, -0.06991, 0.9873, -0.1428, -0.5493, -0.8081, 0.2127, -0.5493, -0.8081, 0.2127, -0.5493, -0.8081, 0.2127, -0.5493, -0.8081, 0.2127, 0.4677, 0.8627, -0.1924, 0.4677, 0.8627, -0.1924, 0.4677, 0.8627, -0.1924, 0.4677, 0.8627, -0.1924, 0.4057, -0.1132, 0.907, 0.4057, -0.1132, 0.907, 0.4057, -0.1132, 0.907, 0.4057, -0.1132, 0.907, 0.5234, 0.8131, -0.255, 0.5234, 0.8131, -0.255, 0.5234, 0.8131, -0.255, 0.5234, 0.8131, -0.255, 0.5379, -0.2644, 0.8005, 0.5379, -0.2644, 0.8005, 0.5379, -0.2644, 0.8005, 0.5379, -0.2644, 0.8005, -0.6015, -0.7559, 0.2586, -0.6015, -0.7559, 0.2586, -0.6015, -0.7559, 0.2586, -0.6015, -0.7559, 0.2586, -0.9032, -0.3298, 0.2747, -0.9032, -0.3298, 0.2747, -0.9032, -0.3298, 0.2747, -0.9032, -0.3298, 0.2747, 0.8546, 0.4311, -0.2895, 0.8546, 0.4311, -0.2895, 0.8546, 0.4311, -0.2895, 0.8546, 0.4311, -0.2895, 0.1536, 0.983, -0.1004, 0.1536, 0.983, -0.1004, 0.1536, 0.983, -0.1004, 0.1536, 0.983, -0.1004, -0.2888, -0.9473, 0.1384, -0.2888, -0.9473, 0.1384, -0.2888, -0.9473, 0.1384, -0.2888, -0.9473, 0.1384, 0.5593, 0.007165, 0.8289, 0.5593, 0.007165, 0.8289, 0.5593, 0.007165, 0.8289, 0.5593, 0.007165, 0.8289, 0.1866, -0.09558, -0.9778, 0.1866, -0.09558, -0.9778, 0.1866, -0.09558, -0.9778, 0.1539, -0.9776, -0.1434, 0.1539, -0.9776, -0.1434, 0.1539, -0.9776, -0.1434, 0.1539, -0.9776, -0.1434, -0.9786, 0.1842, 0.09187, -0.9786, 0.1842, 0.09187, -0.9786, 0.1842, 0.09187, -0.02394, 0.9986, -0.0468, -0.02394, 0.9986, -0.0468, -0.02394, 0.9986, -0.0468, -0.02394, 0.9986, -0.0468, -0.2792, 0.249, -0.9274, -0.2792, 0.249, -0.9274, -0.2792, 0.249, -0.9274, 0.2613, 0.9652, -0.01194, 0.2613, 0.9652, -0.01194, 0.2613, 0.9652, -0.01194, 0.2613, 0.9652, -0.01194, 0.4836, -0.5728, -0.6618, 0.4836, -0.5728, -0.6618, 0.4836, -0.5728, -0.6618, 0.5883, 0.8064, -0.05982, 0.5883, 0.8064, -0.05982, 0.5883, 0.8064, -0.05982, 0.5883, 0.8064, -0.05982, -0.5923, -0.8021, -0.07568, -0.5923, -0.8021, -0.07568, -0.5923, -0.8021, -0.07568, -0.5923, -0.8021, -0.07568, 0.5336, 0.8454, -0.02447, 0.5336, 0.8454, -0.02447, 0.5336, 0.8454, -0.02447, 0.5336, 0.8454, -0.02447, 0.9208, 0.3804, -0.08612, 0.9208, 0.3804, -0.08612, 0.9208, 0.3804, -0.08612, 0.9208, 0.3804, -0.08612, -0.2779, 0.7918, -0.5439, -0.2779, 0.7918, -0.5439, -0.2779, 0.7918, -0.5439, -0.8021, -0.5951, -0.04969, -0.8021, -0.5951, -0.04969, -0.8021, -0.5951, -0.04969, -0.8021, -0.5951, -0.04969, -0.8304, -0.5569, -0.01848, -0.8304, -0.5569, -0.01848, -0.8304, -0.5569, -0.01848, -0.8304, -0.5569, -0.01848, -0.3213, 0.9018, -0.2889, -0.3213, 0.9018, -0.2889, -0.3213, 0.9018, -0.2889, -0.3213, 0.9018, -0.2889, -0.9642, -0.26, -0.05186, -0.9642, -0.26, -0.05186, -0.9642, -0.26, -0.05186, -0.9642, -0.26, -0.05186, -0.818, 0.2364, -0.5244, -0.818, 0.2364, -0.5244, -0.818, 0.2364, -0.5244, -0.631, 0.6991, 0.3363, -0.631, 0.6991, 0.3363, -0.631, 0.6991, 0.3363, -0.3203, -0.9431, -0.08943, -0.3203, -0.9431, -0.08943, -0.3203, -0.9431, -0.08943, -0.3203, -0.9431, -0.08943, 0.6699, 0.7404, -0.05524, 0.6699, 0.7404, -0.05524, 0.6699, 0.7404, -0.05524, 0.6699, 0.7404, -0.05524, -0.927, -0.2614, 0.2688, -0.927, -0.2614, 0.2688, -0.927, -0.2614, 0.2688, -0.1035, 0.2927, -0.9506, -0.1035, 0.2927, -0.9506, -0.1035, 0.2927, -0.9506, 0.839, 0.4607, -0.2895, 0.839, 0.4607, -0.2895, 0.839, 0.4607, -0.2895, 0.316, 0.09392, 0.9441, 0.316, 0.09392, 0.9441, 0.316, 0.09392, 0.9441, 0.4051, 0.9124, -0.05773, 0.4051, 0.9124, -0.05773, 0.4051, 0.9124, -0.05773, 0.4051, 0.9124, -0.05773, -0.0883, -0.9907, -0.1032, -0.0883, -0.9907, -0.1032, -0.0883, -0.9907, -0.1032, -0.0883, -0.9907, -0.1032, -0.7567, 0.6402, 0.1328, -0.7567, 0.6402, 0.1328, -0.7567, 0.6402, 0.1328, -0.1019, 0.9751, -0.197, -0.1019, 0.9751, -0.197, -0.1019, 0.9751, -0.197, -0.1019, 0.9751, -0.197, -0.005237, -0.9785, 0.2064, -0.005237, -0.9785, 0.2064, -0.005237, -0.9785, 0.2064, -0.005237, -0.9785, 0.2064, 0.4648, 0.2064, 0.8611, 0.4648, 0.2064, 0.8611, 0.4648, 0.2064, 0.8611, 0.4648, 0.2064, 0.8611, -0.9121, 0.4037, 0.07177, -0.9121, 0.4037, 0.07177, -0.9121, 0.4037, 0.07177, 0.3864, -0.8936, -0.2283, 0.3864, -0.8936, -0.2283, 0.3864, -0.8936, -0.2283, 0.3864, -0.8936, -0.2283, 0.2159, -0.02598, -0.9761, 0.2159, -0.02598, -0.9761, 0.2159, -0.02598, -0.9761, 0.3111, -0.9192, 0.2414, 0.3111, -0.9192, 0.2414, 0.3111, -0.9192, 0.2414, 0.3111, -0.9192, 0.2414, -0.3512, 0.9011, -0.2543, -0.3512, 0.9011, -0.2543, -0.3512, 0.9011, -0.2543, -0.3512, 0.9011, -0.2543, 0.1599, 0.3256, 0.9319, 0.1599, 0.3256, 0.9319, 0.1599, 0.3256, 0.9319, 0.1599, 0.3256, 0.9319, -0.383, -0.919, -0.09377, -0.383, -0.919, -0.09377, -0.383, -0.919, -0.09377, -0.383, -0.919, -0.09377, -0.8209, 0.4205, -0.3864, -0.8209, 0.4205, -0.3864, -0.8209, 0.4205, -0.3864, -0.7208, 0.6428, -0.2593, -0.7208, 0.6428, -0.2593, -0.7208, 0.6428, -0.2593, 0.571, 0.07717, 0.8173, 0.571, 0.07717, 0.8173, 0.571, 0.07717, 0.8173, 0.571, 0.07717, 0.8173, -0.2557, -0.9494, 0.1822, -0.2557, -0.9494, 0.1822, -0.2557, -0.9494, 0.1822, -0.2557, -0.9494, 0.1822, 0.1148, 0.9824, -0.1472, 0.1148, 0.9824, -0.1472, 0.1148, 0.9824, -0.1472, 0.1148, 0.9824, -0.1472, -0.4312, 0.8971, -0.09606, -0.4312, 0.8971, -0.09606, -0.4312, 0.8971, -0.09606, -0.6562, -0.7509, -0.07499, -0.6562, -0.7509, -0.07499, -0.6562, -0.7509, -0.07499, -0.6562, -0.7509, -0.07499, 0.7702, 0.6321, -0.08515, 0.7702, 0.6321, -0.08515, 0.7702, 0.6321, -0.08515, 0.7702, 0.6321, -0.08515, 0.4598, 0.8646, -0.2025, 0.4598, 0.8646, -0.2025, 0.4598, 0.8646, -0.2025, 0.4598, 0.8646, -0.2025, -0.5452, -0.8094, 0.2182, -0.5452, -0.8094, 0.2182, -0.5452, -0.8094, 0.2182, -0.5452, -0.8094, 0.2182, 0.5928, -0.09599, 0.7996, 0.5928, -0.09599, 0.7996, 0.5928, -0.09599, 0.7996, 0.5928, -0.09599, 0.7996, -0.6135, 0.7266, -0.3091, -0.6135, 0.7266, -0.3091, -0.6135, 0.7266, -0.3091, -0.7171, -0.6945, -0.05906, -0.7171, -0.6945, -0.05906, -0.7171, -0.6945, -0.05906, -0.7171, -0.6945, -0.05906, -0.6031, -0.7553, 0.2566, -0.6031, -0.7553, 0.2566, -0.6031, -0.7553, 0.2566, -0.6031, -0.7553, 0.2566, 0.5952, -0.191, 0.7806, 0.5952, -0.191, 0.7806, 0.5952, -0.191, 0.7806, 0.5952, -0.191, 0.7806, 0.533, 0.8101, -0.244, 0.533, 0.8101, -0.244, 0.533, 0.8101, -0.244, 0.533, 0.8101, -0.244, 0.9746, -0.03749, -0.2207, 0.9746, -0.03749, -0.2207, 0.9746, -0.03749, -0.2207, 0.9746, -0.03749, -0.2207, 0.9746, -0.03749, -0.2207, 0.9746, -0.03749, -0.2207, -0.06805, 0.9817, -0.1778, -0.06805, 0.9817, -0.1778, -0.06805, 0.9817, -0.1778, -0.06805, 0.9817, -0.1778, 0.7544, -0.09079, -0.6501, 0.7544, -0.09079, -0.6501, 0.7544, -0.09079, -0.6501, 0.4163, -0.1203, -0.9012, 0.4163, -0.1203, -0.9012, 0.4163, -0.1203, -0.9012, -0.3533, 0.9334, -0.06313, -0.3533, 0.9334, -0.06313, -0.3533, 0.9334, -0.06313, -0.3533, 0.9334, -0.06313, -0.1718, 0.9807, -0.09385, -0.1718, 0.9807, -0.09385, -0.1718, 0.9807, -0.09385, -0.1718, 0.9807, -0.09385, 0.1933, -0.7167, 0.67, -1.102e-06, -0.7268, 0.6868, -1.086e-06, -0.7268, 0.6868, 0.2047, -0.7155, 0.668, 0.9998, 0.02033, 0.002962, 0.9998, 0.02022, 0.005969, 0.9998, 0.02022, 0.005969, 0.9998, 0.02036, 0.002235, -0.4667, 0.179, 0.8661, -0.4667, 0.179, 0.8661, -0.4667, 0.179, 0.8661, -0.4667, 0.179, 0.8661, -0.1625, 0.3189, 0.9338, -0.1625, 0.3189, 0.9338, -0.1625, 0.3189, 0.9338, -0.1625, 0.3189, 0.9338, 0.3444, 0.9132, -0.2177, 0.3444, 0.9132, -0.2177, 0.3444, 0.9132, -0.2177, 0.3444, 0.9132, -0.2177, -0.3072, -0.9258, 0.2203, -0.3072, -0.9258, 0.2203, -0.3072, -0.9258, 0.2203, -0.3072, -0.9258, 0.2203, -0.5826, -0.1141, 0.8047, -0.5826, -0.1141, 0.8047, -0.5826, -0.1141, 0.8047, -0.5826, -0.1141, 0.8047, 0.0305, -0.9863, 0.1618, 0.0305, -0.9863, 0.1618, 0.0305, -0.9863, 0.1618, 0.0305, -0.9863, 0.1618, 0.06991, 0.9873, -0.1428, 0.06991, 0.9873, -0.1428, 0.06991, 0.9873, -0.1428, 0.06991, 0.9873, -0.1428, 0.5493, -0.8081, 0.2127, 0.5493, -0.8081, 0.2127, 0.5493, -0.8081, 0.2127, 0.5493, -0.8081, 0.2127, -0.4677, 0.8627, -0.1924, -0.4677, 0.8627, -0.1924, -0.4677, 0.8627, -0.1924, -0.4677, 0.8627, -0.1924, -0.4057, -0.1132, 0.907, -0.4057, -0.1132, 0.907, -0.4057, -0.1132, 0.907, -0.4057, -0.1132, 0.907, -0.5234, 0.8131, -0.255, -0.5234, 0.8131, -0.255, -0.5234, 0.8131, -0.255, -0.5234, 0.8131, -0.255, -0.5379, -0.2644, 0.8005, -0.5379, -0.2644, 0.8005, -0.5379, -0.2644, 0.8005, -0.5379, -0.2644, 0.8005, 0.6015, -0.7559, 0.2586, 0.6015, -0.7559, 0.2586, 0.6015, -0.7559, 0.2586, 0.6015, -0.7559, 0.2586, 0.9032, -0.3298, 0.2747, 0.9032, -0.3298, 0.2747, 0.9032, -0.3298, 0.2747, 0.9032, -0.3298, 0.2747, -0.8546, 0.4311, -0.2895, -0.8546, 0.4311, -0.2895, -0.8546, 0.4311, -0.2895, -0.8546, 0.4311, -0.2895, -0.1536, 0.983, -0.1004, -0.1536, 0.983, -0.1004, -0.1536, 0.983, -0.1004, -0.1536, 0.983, -0.1004, 0.2888, -0.9473, 0.1384, 0.2888, -0.9473, 0.1384, 0.2888, -0.9473, 0.1384, 0.2888, -0.9473, 0.1384, -0.5593, 0.007165, 0.8289, -0.5593, 0.007165, 0.8289, -0.5593, 0.007165, 0.8289, -0.5593, 0.007165, 0.8289, -0.1866, -0.09558, -0.9778, -0.1866, -0.09558, -0.9778, -0.1866, -0.09558, -0.9778, -0.1386, -0.9808, -0.1374, -0.1386, -0.9808, -0.1374, -0.1386, -0.9808, -0.1374, -0.1386, -0.9808, -0.1374, 0.9786, 0.1842, 0.09187, 0.9786, 0.1842, 0.09187, 0.9786, 0.1842, 0.09187, 0.02394, 0.9986, -0.0468, 0.02394, 0.9986, -0.0468, 0.02394, 0.9986, -0.0468, 0.02394, 0.9986, -0.0468, 0.2792, 0.249, -0.9274, 0.2792, 0.249, -0.9274, 0.2792, 0.249, -0.9274, -0.2613, 0.9652, -0.01194, -0.2613, 0.9652, -0.01194, -0.2613, 0.9652, -0.01194, -0.2613, 0.9652, -0.01194, -0.4836, -0.5728, -0.6618, -0.4836, -0.5728, -0.6618, -0.4836, -0.5728, -0.6618, -0.5883, 0.8064, -0.05982, -0.5883, 0.8064, -0.05982, -0.5883, 0.8064, -0.05982, -0.5883, 0.8064, -0.05982, 0.5923, -0.8021, -0.07568, 0.5923, -0.8021, -0.07568, 0.5923, -0.8021, -0.07568, 0.5923, -0.8021, -0.07568, -0.5336, 0.8454, -0.02447, -0.5336, 0.8454, -0.02447, -0.5336, 0.8454, -0.02447, -0.5336, 0.8454, -0.02447, -0.9208, 0.3804, -0.08612, -0.9208, 0.3804, -0.08612, -0.9208, 0.3804, -0.08612, -0.9208, 0.3804, -0.08612, 0.2779, 0.7918, -0.5439, 0.2779, 0.7918, -0.5439, 0.2779, 0.7918, -0.5439, 0.8021, -0.5951, -0.04969, 0.8021, -0.5951, -0.04969, 0.8021, -0.5951, -0.04969, 0.8021, -0.5951, -0.04969, 0.8304, -0.5569, -0.01848, 0.8304, -0.5569, -0.01848, 0.8304, -0.5569, -0.01848, 0.8304, -0.5569, -0.01848, 0.3213, 0.9018, -0.2889, 0.3213, 0.9018, -0.2889, 0.3213, 0.9018, -0.2889, 0.3213, 0.9018, -0.2889, 0.9642, -0.26, -0.05186, 0.9642, -0.26, -0.05186, 0.9642, -0.26, -0.05186, 0.9642, -0.26, -0.05186, 0.818, 0.2364, -0.5244, 0.818, 0.2364, -0.5244, 0.818, 0.2364, -0.5244, 0.631, 0.6991, 0.3363, 0.631, 0.6991, 0.3363, 0.631, 0.6991, 0.3363, 0.3203, -0.9431, -0.08943, 0.3203, -0.9431, -0.08943, 0.3203, -0.9431, -0.08943, 0.3203, -0.9431, -0.08943, -0.6699, 0.7404, -0.05524, -0.6699, 0.7404, -0.05524, -0.6699, 0.7404, -0.05524, -0.6699, 0.7404, -0.05524, 0.927, -0.2614, 0.2688, 0.927, -0.2614, 0.2688, 0.927, -0.2614, 0.2688, 0.1035, 0.2927, -0.9506, 0.1035, 0.2927, -0.9506, 0.1035, 0.2927, -0.9506, -0.839, 0.4607, -0.2895, -0.839, 0.4607, -0.2895, -0.839, 0.4607, -0.2895, -0.316, 0.09392, 0.9441, -0.316, 0.09392, 0.9441, -0.316, 0.09392, 0.9441, -0.4051, 0.9124, -0.05773, -0.4051, 0.9124, -0.05773, -0.4051, 0.9124, -0.05773, -0.4051, 0.9124, -0.05773, 0.0883, -0.9907, -0.1032, 0.0883, -0.9907, -0.1032, 0.0883, -0.9907, -0.1032, 0.0883, -0.9907, -0.1032, 0.7567, 0.6402, 0.1328, 0.7567, 0.6402, 0.1328, 0.7567, 0.6402, 0.1328, 0.1019, 0.9751, -0.197, 0.1019, 0.9751, -0.197, 0.1019, 0.9751, -0.197, 0.1019, 0.9751, -0.197, 0.005237, -0.9785, 0.2064, 0.005237, -0.9785, 0.2064, 0.005237, -0.9785, 0.2064, 0.005237, -0.9785, 0.2064, -0.4648, 0.2064, 0.8611, -0.4648, 0.2064, 0.8611, -0.4648, 0.2064, 0.8611, -0.4648, 0.2064, 0.8611, 0.9121, 0.4037, 0.07177, 0.9121, 0.4037, 0.07177, 0.9121, 0.4037, 0.07177, -0.4267, -0.8788, -0.2138, -0.4267, -0.8788, -0.2138, -0.4267, -0.8788, -0.2138, -0.4267, -0.8788, -0.2138, -0.1732, -0.02084, -0.9847, -0.1732, -0.02084, -0.9847, -0.1732, -0.02084, -0.9847, -0.3111, -0.9192, 0.2414, -0.3111, -0.9192, 0.2414, -0.3111, -0.9192, 0.2414, -0.3111, -0.9192, 0.2414, 0.3512, 0.9011, -0.2543, 0.3512, 0.9011, -0.2543, 0.3512, 0.9011, -0.2543, 0.3512, 0.9011, -0.2543, -0.1599, 0.3256, 0.9319, -0.1599, 0.3256, 0.9319, -0.1599, 0.3256, 0.9319, -0.1599, 0.3256, 0.9319, 0.383, -0.919, -0.09377, 0.383, -0.919, -0.09377, 0.383, -0.919, -0.09377, 0.383, -0.919, -0.09377, 0.8209, 0.4205, -0.3864, 0.8209, 0.4205, -0.3864, 0.8209, 0.4205, -0.3864, 0.7208, 0.6428, -0.2593, 0.7208, 0.6428, -0.2593, 0.7208, 0.6428, -0.2593, -0.571, 0.07717, 0.8173, -0.571, 0.07717, 0.8173, -0.571, 0.07717, 0.8173, -0.571, 0.07717, 0.8173, 0.2557, -0.9494, 0.1822, 0.2557, -0.9494, 0.1822, 0.2557, -0.9494, 0.1822, 0.2557, -0.9494, 0.1822, -0.1148, 0.9824, -0.1472, -0.1148, 0.9824, -0.1472, -0.1148, 0.9824, -0.1472, -0.1148, 0.9824, -0.1472, 0.4312, 0.8971, -0.09606, 0.4312, 0.8971, -0.09606, 0.4312, 0.8971, -0.09606, 0.6562, -0.7509, -0.07499, 0.6562, -0.7509, -0.07499, 0.6562, -0.7509, -0.07499, 0.6562, -0.7509, -0.07499, -0.7702, 0.6321, -0.08515, -0.7702, 0.6321, -0.08515, -0.7702, 0.6321, -0.08515, -0.7702, 0.6321, -0.08515, -0.4598, 0.8646, -0.2025, -0.4598, 0.8646, -0.2025, -0.4598, 0.8646, -0.2025, -0.4598, 0.8646, -0.2025, 0.5452, -0.8094, 0.2182, 0.5452, -0.8094, 0.2182, 0.5452, -0.8094, 0.2182, 0.5452, -0.8094, 0.2182, -0.5928, -0.09599, 0.7996, -0.5928, -0.09599, 0.7996, -0.5928, -0.09599, 0.7996, -0.5928, -0.09599, 0.7996, 0.6135, 0.7266, -0.3091, 0.6135, 0.7266, -0.3091, 0.6135, 0.7266, -0.3091, 0.7171, -0.6945, -0.05906, 0.7171, -0.6945, -0.05906, 0.7171, -0.6945, -0.05906, 0.7171, -0.6945, -0.05906, 0.6031, -0.7553, 0.2566, 0.6031, -0.7553, 0.2566, 0.6031, -0.7553, 0.2566, 0.6031, -0.7553, 0.2566, -0.5952, -0.191, 0.7806, -0.5952, -0.191, 0.7806, -0.5952, -0.191, 0.7806, -0.5952, -0.191, 0.7806, -0.533, 0.8101, -0.244, -0.533, 0.8101, -0.244, -0.533, 0.8101, -0.244, -0.533, 0.8101, -0.244, -0.967, -0.03719, -0.2522, -0.967, -0.03719, -0.2522, -0.967, -0.03719, -0.2522, -0.967, -0.03719, -0.2522, -0.967, -0.03719, -0.2522, -0.967, -0.03719, -0.2522, 0.07705, 0.9808, -0.1793, 0.07705, 0.9808, -0.1793, 0.07705, 0.9808, -0.1793, 0.07705, 0.9808, -0.1793, -0.8326, -0.1002, -0.5448, -0.8326, -0.1002, -0.5448, -0.8326, -0.1002, -0.5448, -0.4163, -0.1203, -0.9012, -0.4163, -0.1203, -0.9012, -0.4163, -0.1203, -0.9012, 0.3203, 0.9439, -0.08044, 0.3203, 0.9439, -0.08044, 0.3203, 0.9439, -0.08044, 0.3203, 0.9439, -0.08044, 0.9997, 0.02047, -0.01424, 0.9997, 0.02047, -0.01051, 0.9997, 0.02047, -0.01124, 0.9997, 0.02047, -0.01424, 0.9997, 0.02047, -0.01051, 0.9998, 0.02048, -0.003777, 0.9998, 0.02048, -0.004503, 0.9997, 0.02047, -0.01124, 0.9998, 0.02048, -0.003777, 0.9998, 0.02033, 0.002962, 0.9998, 0.02036, 0.002235, 0.9998, 0.02048, -0.004503, 0.7034, -0.3608, 0.6124, 0.739, -0.244, 0.628, 0.7443, -0.2221, 0.6299, 0.7034, -0.3608, 0.6124, 0.739, -0.244, 0.628, 0.7689, 0.0006839, 0.6393, 0.7689, 0.0001076, 0.6393, 0.7443, -0.2221, 0.6299, 0.7689, 0.0006839, 0.6393, 0.7376, 0.244, 0.6296, 0.7432, 0.2212, 0.6314, 0.7689, 0.0001076, 0.6393, -0.9997, 0.02047, -0.01424, -0.9997, 0.02047, -0.01424, -0.9997, 0.02048, -0.01124, -0.9997, 0.02048, -0.01051, -0.9997, 0.02048, -0.01051, -0.9997, 0.02048, -0.01124, -0.9998, 0.02048, -0.004503, -0.9998, 0.02048, -0.003777, -0.9998, 0.02048, -0.003777, -0.9998, 0.02048, -0.004503, -0.9998, 0.02036, 0.002235, -0.9998, 0.02033, 0.002962, -0.7034, -0.3608, 0.6124, -0.7034, -0.3608, 0.6124, -0.7443, -0.2221, 0.6299, -0.739, -0.244, 0.628, -0.739, -0.244, 0.628, -0.7443, -0.2221, 0.6299, -0.7689, 0.0001078, 0.6393, -0.7689, 0.0006841, 0.6393, -0.7689, 0.0006841, 0.6393, -0.7689, 0.0001078, 0.6393, -0.7432, 0.2212, 0.6314, -0.7376, 0.244, 0.6296, 0.6675, 0.272, 0.6932, 0.6675, 0.272, 0.6932, 0.6668, 0.2675, 0.6956, 0.667, 0.2688, 0.6949, 0.134, 0.9609, -0.2423, 0.1509, 0.9665, -0.2076, 0.1599, 0.9689, -0.1887, 0.134, 0.9609, -0.2423, 0.3155, -0.698, 0.6428, 0.1933, -0.7167, 0.67, 0.2047, -0.7155, 0.668, 0.3155, -0.698, 0.6428, 0.1517, 0.9798, 0.1302, 0.1524, 0.9844, 0.08758, 0.1524, 0.9844, 0.08814, 0.1517, 0.9798, 0.1302, -0.4346, -0.8555, 0.2814, -0.4146, -0.8471, 0.3325, -0.4215, -0.8502, 0.3154, -0.4346, -0.8555, 0.2814, -0.1573, -0.9796, -0.1249, -0.1579, -0.9836, -0.08712, -0.1579, -0.9837, -0.08595, -0.1573, -0.9796, -0.1249, -0.6675, 0.272, 0.6932, -0.667, 0.2688, 0.6949, -0.6668, 0.2675, 0.6956, -0.6675, 0.272, 0.6932, -0.134, 0.9609, -0.2423, -0.134, 0.9609, -0.2423, -0.1599, 0.9689, -0.1887, -0.1509, 0.9665, -0.2076, -0.3155, -0.698, 0.6428, -0.3155, -0.698, 0.6428, -0.2047, -0.7155, 0.668, -0.1933, -0.7167, 0.67, -0.1517, 0.9798, 0.1302, -0.1517, 0.9798, 0.1302, -0.1524, 0.9844, 0.08814, -0.1524, 0.9844, 0.08758, 0.4346, -0.8555, 0.2814, 0.4346, -0.8555, 0.2814, 0.4215, -0.8502, 0.3154, 0.4146, -0.8471, 0.3325, 0.1573, -0.9796, -0.1249, 0.1573, -0.9796, -0.1249, 0.1579, -0.9837, -0.08595, 0.1579, -0.9836, -0.08712, -0.3186, 0.6939, 0.6458, -0.3186, 0.6939, 0.6458, -0.1979, 0.7139, 0.6717, -0.2082, 0.7126, 0.6699, 0.0, 0.0, -1.0, 0.0, 0.0, -1.0, 0.0, 0.0, -1.0, 0.27, 0.4041, -0.8739, 0.27, 0.4041, -0.8739, 0.27, 0.4041, -0.8739, 0.27, 0.4041, -0.8739, 0.5544, 0.8297, 0.06525, 0.5544, 0.8297, 0.06525, 0.5544, 0.8297, 0.06525, 0.5544, 0.8297, 0.06525, 0.1951, 0.9808, -5.304e-07, 0.1951, 0.9808, -5.304e-07, 0.1951, 0.9808, -5.304e-07, 0.1951, 0.9808, -5.304e-07, 0.4428, 0.6627, 0.604, 0.4428, 0.6627, 0.604, 0.4428, 0.6627, 0.604, 0.4428, 0.6627, 0.604, 0.541, 0.8097, 0.2274, 0.541, 0.8097, 0.2274, 0.541, 0.8097, 0.2274, 0.541, 0.8097, 0.2274, 0.5556, 0.8315, -5.393e-07, 0.5556, 0.8315, -5.393e-07, 0.5556, 0.8315, -5.393e-07, 0.5556, 0.8315, -5.393e-07, 0.5556, 0.8315, -5.304e-07, 0.5556, 0.8315, -5.304e-07, 0.5556, 0.8315, -5.304e-07, 0.5556, 0.8315, -5.304e-07, 0.4613, 0.6904, 0.5572, 0.4613, 0.6904, 0.5572, 0.4613, 0.6904, 0.5572, 0.4613, 0.6904, 0.5572, 0.3966, 0.5936, 0.7002, 0.3966, 0.5936, 0.7002, 0.3966, 0.5936, 0.7002, 0.3966, 0.5936, 0.7002, 0.1013, 0.1516, -0.9832, 0.1013, 0.1516, -0.9832, 0.1013, 0.1516, -0.9832, 0.1013, 0.1516, -0.9832, 0.5331, 0.5398, 0.6515, 0.7432, 0.2212, 0.6314, 0.7376, 0.244, 0.6296, 0.5186, 0.5524, 0.6526, 0.5281, 0.7903, 0.3107, 0.5281, 0.7903, 0.3107, 0.5281, 0.7903, 0.3107, 0.5281, 0.7903, 0.3107, 0.5556, 0.8315, -2.893e-07, 0.5556, 0.8315, -2.893e-07, 0.5556, 0.8315, -2.893e-07, 0.5556, 0.8315, -2.893e-07, 0.6904, 0.4613, 0.5572, 0.6904, 0.4613, 0.5572, 0.6904, 0.4613, 0.5572, 0.6904, 0.4613, 0.5572, 0.5936, 0.3966, 0.7002, 0.5936, 0.3966, 0.7002, 0.5936, 0.3966, 0.7002, 0.5936, 0.3966, 0.7002, 0.1516, 0.1013, -0.9832, 0.1516, 0.1013, -0.9832, 0.1516, 0.1013, -0.9832, 0.1516, 0.1013, -0.9832, 0.9808, 0.1951, 1.748e-08, 0.9808, 0.1951, 1.748e-08, 0.9808, 0.1951, 1.748e-08, 0.9808, 0.1951, 1.748e-08, 0.7903, 0.5281, 0.3107, 0.7903, 0.5281, 0.3107, 0.7903, 0.5281, 0.3107, 0.7903, 0.5281, 0.3107, 0.8315, 0.5556, -1.447e-07, 0.8315, 0.5556, -1.447e-07, 0.8315, 0.5556, -1.447e-07, 0.8315, 0.5556, -1.447e-07, 0.4041, 0.27, -0.8739, 0.4041, 0.27, -0.8739, 0.4041, 0.27, -0.8739, 0.4041, 0.27, -0.8739, 0.8297, 0.5544, 0.06525, 0.8297, 0.5544, 0.06525, 0.8297, 0.5544, 0.06525, 0.8297, 0.5544, 0.06525, 0.6627, 0.4428, 0.604, 0.6627, 0.4428, 0.604, 0.6627, 0.4428, 0.604, 0.6627, 0.4428, 0.604, 0.8097, 0.541, 0.2274, 0.8097, 0.541, 0.2274, 0.8097, 0.541, 0.2274, 0.8097, 0.541, 0.2274, 0.8315, 0.5556, -3.617e-07, 0.8315, 0.5556, -3.617e-07, 0.8315, 0.5556, -3.617e-07, 0.8315, 0.5556, -3.617e-07, 0.8315, 0.5556, 0.0, 0.8315, 0.5556, 0.0, 0.8315, 0.5556, 0.0, 0.8315, 0.5556, 0.0, 0.9808, 0.1951, -1.469e-08, 0.9808, 0.1951, -1.469e-08, 0.9808, 0.1951, -1.469e-08, 0.9808, 0.1951, -1.469e-08, 0.4767, 0.09482, -0.8739, 0.4767, 0.09482, -0.8739, 0.4767, 0.09482, -0.8739, 0.4767, 0.09482, -0.8739, 0.9787, 0.1947, 0.06525, 0.9787, 0.1947, 0.06525, 0.9787, 0.1947, 0.06525, 0.9787, 0.1947, 0.06525, 0.7817, 0.1555, 0.604, 0.7817, 0.1555, 0.604, 0.7817, 0.1555, 0.604, 0.7817, 0.1555, 0.604, 0.9551, 0.19, 0.2274, 0.9551, 0.19, 0.2274, 0.9551, 0.19, 0.2274, 0.9551, 0.19, 0.2274, 0.9808, 0.1951, -2.508e-07, 0.9808, 0.1951, -2.508e-07, 0.9808, 0.1951, -2.508e-07, 0.9808, 0.1951, -2.508e-07, 0.9808, 0.1951, -5.698e-09, 0.9808, 0.1951, -5.698e-09, 0.9808, 0.1951, -5.698e-09, 0.9808, 0.1951, -5.698e-09, 0.8144, 0.162, 0.5572, 0.8144, 0.162, 0.5572, 0.8144, 0.162, 0.5572, 0.8144, 0.162, 0.5572, 0.7002, 0.1393, 0.7002, 0.7002, 0.1393, 0.7002, 0.7002, 0.1393, 0.7002, 0.7002, 0.1393, 0.7002, 0.1788, 0.03556, -0.9832, 0.1788, 0.03556, -0.9832, 0.1788, 0.03556, -0.9832, 0.1788, 0.03556, -0.9832, -0.9808, 0.1951, 1.894e-08, -0.9808, 0.1951, 1.894e-08, -0.9808, 0.1951, 1.894e-08, -0.9808, 0.1951, 1.894e-08, 0.9322, 0.1854, 0.3107, 0.9322, 0.1854, 0.3107, 0.9322, 0.1854, 0.3107, 0.9322, 0.1854, 0.3107, 0.9551, -0.19, 0.2274, 0.9551, -0.19, 0.2274, 0.9551, -0.19, 0.2274, 0.9551, -0.19, 0.2274, 0.9808, -0.1951, -2.415e-07, 0.9808, -0.1951, -2.415e-07, 0.9808, -0.1951, -2.415e-07, 0.9808, -0.1951, -2.415e-07, 0.9808, -0.1951, 3.315e-08, 0.9808, -0.1951, 3.315e-08, 0.9808, -0.1951, 3.315e-08, 0.9808, -0.1951, 3.315e-08, 0.8144, -0.162, 0.5572, 0.8144, -0.162, 0.5572, 0.8144, -0.162, 0.5572, 0.8144, -0.162, 0.5572, 0.7002, -0.1393, 0.7002, 0.7002, -0.1393, 0.7002, 0.7002, -0.1393, 0.7002, 0.7002, -0.1393, 0.7002, 0.1788, -0.03556, -0.9832, 0.1788, -0.03556, -0.9832, 0.1788, -0.03556, -0.9832, 0.1788, -0.03556, -0.9832, 0.9322, -0.1854, 0.3107, 0.9322, -0.1854, 0.3107, 0.9322, -0.1854, 0.3107, 0.9322, -0.1854, 0.3107, 0.9808, -0.1951, 3.617e-08, 0.9808, -0.1951, 3.617e-08, 0.9808, -0.1951, 3.617e-08, 0.9808, -0.1951, 3.617e-08, 0.4767, -0.09482, -0.8739, 0.4767, -0.09482, -0.8739, 0.4767, -0.09482, -0.8739, 0.4767, -0.09482, -0.8739, 0.9787, -0.1947, 0.06525, 0.9787, -0.1947, 0.06525, 0.9787, -0.1947, 0.06525, 0.9787, -0.1947, 0.06525, 0.7817, -0.1555, 0.604, 0.7817, -0.1555, 0.604, 0.7817, -0.1555, 0.604, 0.7817, -0.1555, 0.604, 0.1516, -0.1013, -0.9832, 0.1516, -0.1013, -0.9832, 0.1516, -0.1013, -0.9832, 0.1516, -0.1013, -0.9832, 0.8315, -0.5556, 0.0, 0.8315, -0.5556, 0.0, 0.8315, -0.5556, 0.0, 0.8315, -0.5556, 0.0, 0.7903, -0.5281, 0.3107, 0.7903, -0.5281, 0.3107, 0.7903, -0.5281, 0.3107, 0.7903, -0.5281, 0.3107, 0.8315, -0.5556, 0.0, 0.8315, -0.5556, 0.0, 0.8315, -0.5556, 0.0, 0.8315, -0.5556, 0.0, 0.4041, -0.27, -0.8739, 0.4041, -0.27, -0.8739, 0.4041, -0.27, -0.8739, 0.4041, -0.27, -0.8739, 0.8297, -0.5544, 0.06525, 0.8297, -0.5544, 0.06525, 0.8297, -0.5544, 0.06525, 0.8297, -0.5544, 0.06525, 0.6627, -0.4428, 0.604, 0.6627, -0.4428, 0.604, 0.6627, -0.4428, 0.604, 0.6627, -0.4428, 0.604, 0.8097, -0.541, 0.2274, 0.8097, -0.541, 0.2274, 0.8097, -0.541, 0.2274, 0.8097, -0.541, 0.2274, 0.8315, -0.5556, -1.931e-07, 0.8315, -0.5556, -1.931e-07, 0.8315, -0.5556, -1.931e-07, 0.8315, -0.5556, -1.931e-07, 0.8315, -0.5556, 1.326e-07, 0.8315, -0.5556, 1.326e-07, 0.8315, -0.5556, 1.326e-07, 0.8315, -0.5556, 1.326e-07, 0.6904, -0.4613, 0.5572, 0.6904, -0.4613, 0.5572, 0.6904, -0.4613, 0.5572, 0.6904, -0.4613, 0.5572, 0.5936, -0.3966, 0.7002, 0.5936, -0.3966, 0.7002, 0.5936, -0.3966, 0.7002, 0.5936, -0.3966, 0.7002, 0.27, -0.4041, -0.8739, 0.27, -0.4041, -0.8739, 0.27, -0.4041, -0.8739, 0.27, -0.4041, -0.8739, 0.5544, -0.8297, 0.06525, 0.5544, -0.8297, 0.06525, 0.5544, -0.8297, 0.06525, 0.5544, -0.8297, 0.06525, 0.4428, -0.6627, 0.604, 0.4428, -0.6627, 0.604, 0.4428, -0.6627, 0.604, 0.4428, -0.6627, 0.604, 0.541, -0.8097, 0.2274, 0.541, -0.8097, 0.2274, 0.541, -0.8097, 0.2274, 0.541, -0.8097, 0.2274, 0.5556, -0.8315, -3.083e-07, 0.5556, -0.8315, -3.083e-07, 0.5556, -0.8315, -3.083e-07, 0.5556, -0.8315, -3.083e-07, 0.5556, -0.8315, 0.0, 0.5556, -0.8315, 0.0, 0.5556, -0.8315, 0.0, 0.5556, -0.8315, 0.0, 0.4613, -0.6904, 0.5572, 0.4613, -0.6904, 0.5572, 0.4613, -0.6904, 0.5572, 0.4613, -0.6904, 0.5572, 0.3966, -0.5936, 0.7002, 0.3966, -0.5936, 0.7002, 0.3966, -0.5936, 0.7002, 0.3966, -0.5936, 0.7002, 0.1013, -0.1516, -0.9832, 0.1013, -0.1516, -0.9832, 0.1013, -0.1516, -0.9832, 0.1013, -0.1516, -0.9832, 0.5556, -0.8315, 0.0, 0.5556, -0.8315, 0.0, 0.5556, -0.8315, 0.0, 0.5556, -0.8315, 0.0, 0.5281, -0.7903, 0.3107, 0.5281, -0.7903, 0.3107, 0.5281, -0.7903, 0.3107, 0.5281, -0.7903, 0.3107, 0.5556, -0.8315, -1.157e-06, 0.5556, -0.8315, -1.157e-06, 0.5556, -0.8315, -1.157e-06, 0.5556, -0.8315, -1.157e-06, 0.162, -0.8144, 0.5572, 0.162, -0.8144, 0.5572, 0.162, -0.8144, 0.5572, 0.162, -0.8144, 0.5572, 0.1393, -0.7002, 0.7002, 0.1393, -0.7002, 0.7002, 0.1393, -0.7002, 0.7002, 0.1393, -0.7002, 0.7002, 0.03556, -0.1788, -0.9832, 0.03556, -0.1788, -0.9832, 0.03556, -0.1788, -0.9832, 0.03556, -0.1788, -0.9832, 0.1951, -0.9808, 0.0, 0.1951, -0.9808, 0.0, 0.1951, -0.9808, 0.0, 0.1951, -0.9808, 0.0, 0.1854, -0.9322, 0.3107, 0.1854, -0.9322, 0.3107, 0.1854, -0.9322, 0.3107, 0.1854, -0.9322, 0.3107, 0.1951, -0.9808, 0.0, 0.1951, -0.9808, 0.0, 0.1951, -0.9808, 0.0, 0.1951, -0.9808, 0.0, 0.09482, -0.4767, -0.8739, 0.09482, -0.4767, -0.8739, 0.09482, -0.4767, -0.8739, 0.09482, -0.4767, -0.8739, 0.1947, -0.9787, 0.06525, 0.1947, -0.9787, 0.06525, 0.1947, -0.9787, 0.06525, 0.1947, -0.9787, 0.06525, 0.1555, -0.7817, 0.604, 0.1555, -0.7817, 0.604, 0.1555, -0.7817, 0.604, 0.1555, -0.7817, 0.604, 0.19, -0.9551, 0.2274, 0.19, -0.9551, 0.2274, 0.19, -0.9551, 0.2274, 0.19, -0.9551, 0.2274, 0.1951, -0.9808, 1.262e-12, 0.1951, -0.9808, 1.262e-12, 0.1951, -0.9808, 1.262e-12, 0.1951, -0.9808, 1.262e-12, 0.1951, -0.9808, 5.304e-07, 0.1951, -0.9808, 5.304e-07, 0.1951, -0.9808, 5.304e-07, 0.1951, -0.9808, 5.304e-07, -0.1951, -0.9808, 0.0, -0.1951, -0.9808, 0.0, -0.1951, -0.9808, 0.0, -0.1951, -0.9808, 0.0, -0.09482, -0.4767, -0.8739, -0.09482, -0.4767, -0.8739, -0.09482, -0.4767, -0.8739, -0.09482, -0.4767, -0.8739, -0.1947, -0.9787, 0.06525, -0.1947, -0.9787, 0.06525, -0.1947, -0.9787, 0.06525, -0.1947, -0.9787, 0.06525, -0.1555, -0.7817, 0.604, -0.1555, -0.7817, 0.604, -0.1555, -0.7817, 0.604, -0.1555, -0.7817, 0.604, -0.19, -0.9551, 0.2274, -0.19, -0.9551, 0.2274, -0.19, -0.9551, 0.2274, -0.19, -0.9551, 0.2274, -0.1951, -0.9808, 1.288e-08, -0.1951, -0.9808, 1.288e-08, -0.1951, -0.9808, 1.288e-08, -0.1951, -0.9808, 1.288e-08, -0.1951, -0.9808, 5.304e-07, -0.1951, -0.9808, 5.304e-07, -0.1951, -0.9808, 5.304e-07, -0.1951, -0.9808, 5.304e-07, -0.162, -0.8144, 0.5572, -0.162, -0.8144, 0.5572, -0.162, -0.8144, 0.5572, -0.162, -0.8144, 0.5572, -0.1393, -0.7002, 0.7002, -0.1393, -0.7002, 0.7002, -0.1393, -0.7002, 0.7002, -0.1393, -0.7002, 0.7002, -0.03556, -0.1788, -0.9832, -0.03556, -0.1788, -0.9832, -0.03556, -0.1788, -0.9832, -0.03556, -0.1788, -0.9832, -0.1951, -0.9808, 0.0, -0.1951, -0.9808, 0.0, -0.1951, -0.9808, 0.0, -0.1951, -0.9808, 0.0, -0.1854, -0.9322, 0.3107, -0.1854, -0.9322, 0.3107, -0.1854, -0.9322, 0.3107, -0.1854, -0.9322, 0.3107, -0.5556, -0.8315, -1.023e-07, -0.5556, -0.8315, -1.023e-07, -0.5556, -0.8315, -1.023e-07, -0.5556, -0.8315, -1.023e-07, -0.5556, -0.8315, 5.304e-07, -0.5556, -0.8315, 5.304e-07, -0.5556, -0.8315, 5.304e-07, -0.5556, -0.8315, 5.304e-07, -0.4613, -0.6904, 0.5572, -0.4613, -0.6904, 0.5572, -0.4613, -0.6904, 0.5572, -0.4613, -0.6904, 0.5572, -0.3966, -0.5936, 0.7002, -0.3966, -0.5936, 0.7002, -0.3966, -0.5936, 0.7002, -0.3966, -0.5936, 0.7002, -0.1013, -0.1516, -0.9832, -0.1013, -0.1516, -0.9832, -0.1013, -0.1516, -0.9832, -0.1013, -0.1516, -0.9832, -0.5556, -0.8315, 0.0, -0.5556, -0.8315, 0.0, -0.5556, -0.8315, 0.0, -0.5556, -0.8315, 0.0, -0.5281, -0.7903, 0.3107, -0.5281, -0.7903, 0.3107, -0.5281, -0.7903, 0.3107, -0.5281, -0.7903, 0.3107, -0.5556, -0.8315, 0.0, -0.5556, -0.8315, 0.0, -0.5556, -0.8315, 0.0, -0.5556, -0.8315, 0.0, -0.27, -0.4041, -0.8739, -0.27, -0.4041, -0.8739, -0.27, -0.4041, -0.8739, -0.27, -0.4041, -0.8739, -0.5544, -0.8297, 0.06525, -0.5544, -0.8297, 0.06525, -0.5544, -0.8297, 0.06525, -0.5544, -0.8297, 0.06525, -0.4428, -0.6627, 0.604, -0.4428, -0.6627, 0.604, -0.4428, -0.6627, 0.604, -0.4428, -0.6627, 0.604, -0.541, -0.8097, 0.2274, -0.541, -0.8097, 0.2274, -0.541, -0.8097, 0.2274, -0.541, -0.8097, 0.2274, -0.8315, -0.5556, 0.0, -0.8315, -0.5556, 0.0, -0.8315, -0.5556, 0.0, -0.8315, -0.5556, 0.0, -0.7903, -0.5281, 0.3107, -0.7903, -0.5281, 0.3107, -0.7903, -0.5281, 0.3107, -0.7903, -0.5281, 0.3107, -0.8315, -0.5556, -2.893e-07, -0.8315, -0.5556, -2.893e-07, -0.8315, -0.5556, -2.893e-07, -0.8315, -0.5556, -2.893e-07, -0.4041, -0.27, -0.8739, -0.4041, -0.27, -0.8739, -0.4041, -0.27, -0.8739, -0.4041, -0.27, -0.8739, -0.8297, -0.5544, 0.06525, -0.8297, -0.5544, 0.06525, -0.8297, -0.5544, 0.06525, -0.8297, -0.5544, 0.06525, -0.6627, -0.4428, 0.604, -0.6627, -0.4428, 0.604, -0.6627, -0.4428, 0.604, -0.6627, -0.4428, 0.604, -0.8097, -0.541, 0.2274, -0.8097, -0.541, 0.2274, -0.8097, -0.541, 0.2274, -0.8097, -0.541, 0.2274, -0.8315, -0.5556, -4.418e-07, -0.8315, -0.5556, -4.418e-07, -0.8315, -0.5556, -4.418e-07, -0.8315, -0.5556, -4.418e-07, -0.8315, -0.5556, 0.0, -0.8315, -0.5556, 0.0, -0.8315, -0.5556, 0.0, -0.8315, -0.5556, 0.0, -0.6904, -0.4613, 0.5572, -0.6904, -0.4613, 0.5572, -0.6904, -0.4613, 0.5572, -0.6904, -0.4613, 0.5572, -0.5936, -0.3966, 0.7002, -0.5936, -0.3966, 0.7002, -0.5936, -0.3966, 0.7002, -0.5936, -0.3966, 0.7002, -0.1516, -0.1013, -0.9832, -0.1516, -0.1013, -0.9832, -0.1516, -0.1013, -0.9832, -0.1516, -0.1013, -0.9832, -0.9787, -0.1947, 0.06525, -0.9787, -0.1947, 0.06525, -0.9787, -0.1947, 0.06525, -0.9787, -0.1947, 0.06525, -0.7817, -0.1555, 0.604, -0.7817, -0.1555, 0.604, -0.7817, -0.1555, 0.604, -0.7817, -0.1555, 0.604, -0.9551, -0.19, 0.2274, -0.9551, -0.19, 0.2274, -0.9551, -0.19, 0.2274, -0.9551, -0.19, 0.2274, 0.162, 0.8144, 0.5572, 0.162, 0.8144, 0.5572, 0.162, 0.8144, 0.5572, 0.162, 0.8144, 0.5572, -0.9808, -0.1951, -2.801e-07, -0.9808, -0.1951, -2.801e-07, -0.9808, -0.1951, -2.801e-07, -0.9808, -0.1951, -2.801e-07, -0.9808, -0.1951, 0.0, -0.9808, -0.1951, 0.0, -0.9808, -0.1951, 0.0, -0.9808, -0.1951, 0.0, -0.8144, -0.162, 0.5572, -0.8144, -0.162, 0.5572, -0.8144, -0.162, 0.5572, -0.8144, -0.162, 0.5572, -0.7002, -0.1393, 0.7002, -0.7002, -0.1393, 0.7002, -0.7002, -0.1393, 0.7002, -0.7002, -0.1393, 0.7002, -0.1788, -0.03556, -0.9832, -0.1788, -0.03556, -0.9832, -0.1788, -0.03556, -0.9832, -0.1788, -0.03556, -0.9832, -0.9808, -0.1951, 0.0, -0.9808, -0.1951, 0.0, -0.9808, -0.1951, 0.0, -0.9808, -0.1951, 0.0, -0.9322, -0.1854, 0.3107, -0.9322, -0.1854, 0.3107, -0.9322, -0.1854, 0.3107, -0.9322, -0.1854, 0.3107, -0.9808, -0.1951, 3.617e-08, -0.9808, -0.1951, 3.617e-08, -0.9808, -0.1951, 3.617e-08, -0.9808, -0.1951, 3.617e-08, -0.4767, -0.09482, -0.8739, -0.4767, -0.09482, -0.8739, -0.4767, -0.09482, -0.8739, -0.4767, -0.09482, -0.8739, -0.7002, 0.1393, 0.7002, -0.7002, 0.1393, 0.7002, -0.7002, 0.1393, 0.7002, -0.7002, 0.1393, 0.7002, -0.1788, 0.03556, -0.9832, -0.1788, 0.03556, -0.9832, -0.1788, 0.03556, -0.9832, -0.1788, 0.03556, -0.9832, 0.1951, 0.9808, 0.0, 0.1951, 0.9808, 0.0, 0.1951, 0.9808, 0.0, 0.1951, 0.9808, 0.0, -0.9322, 0.1854, 0.3107, -0.9322, 0.1854, 0.3107, -0.9322, 0.1854, 0.3107, -0.9322, 0.1854, 0.3107, -0.9808, 0.1951, -1.469e-08, -0.9808, 0.1951, -1.469e-08, -0.9808, 0.1951, -1.469e-08, -0.9808, 0.1951, -1.469e-08, -0.4767, 0.09482, -0.8739, -0.4767, 0.09482, -0.8739, -0.4767, 0.09482, -0.8739, -0.4767, 0.09482, -0.8739, -0.9787, 0.1947, 0.06525, -0.9787, 0.1947, 0.06525, -0.9787, 0.1947, 0.06525, -0.9787, 0.1947, 0.06525, -0.7817, 0.1555, 0.604, -0.7817, 0.1555, 0.604, -0.7817, 0.1555, 0.604, -0.7817, 0.1555, 0.604, -0.9551, 0.19, 0.2274, -0.9551, 0.19, 0.2274, -0.9551, 0.19, 0.2274, -0.9551, 0.19, 0.2274, -0.9808, 0.1951, -2.477e-07, -0.9808, 0.1951, -2.477e-07, -0.9808, 0.1951, -2.477e-07, -0.9808, 0.1951, -2.477e-07, -0.9808, 0.1951, -6.216e-09, -0.9808, 0.1951, -6.216e-09, -0.9808, 0.1951, -6.216e-09, -0.9808, 0.1951, -6.216e-09, -0.8144, 0.162, 0.5572, -0.8144, 0.162, 0.5572, -0.8144, 0.162, 0.5572, -0.8144, 0.162, 0.5572, -0.8315, 0.5556, 0.0, -0.8315, 0.5556, 0.0, -0.8315, 0.5556, 0.0, -0.8315, 0.5556, 0.0, -0.4041, 0.27, -0.8739, -0.4041, 0.27, -0.8739, -0.4041, 0.27, -0.8739, -0.4041, 0.27, -0.8739, -0.8297, 0.5544, 0.06525, -0.8297, 0.5544, 0.06525, -0.8297, 0.5544, 0.06525, -0.8297, 0.5544, 0.06525, -0.6627, 0.4428, 0.604, -0.6627, 0.4428, 0.604, -0.6627, 0.4428, 0.604, -0.6627, 0.4428, 0.604, -0.8097, 0.541, 0.2274, -0.8097, 0.541, 0.2274, -0.8097, 0.541, 0.2274, -0.8097, 0.541, 0.2274, -0.8315, 0.5556, -3.471e-07, -0.8315, 0.5556, -3.471e-07, -0.8315, 0.5556, -3.471e-07, -0.8315, 0.5556, -3.471e-07, -0.8315, 0.5556, 0.0, -0.8315, 0.5556, 0.0, -0.8315, 0.5556, 0.0, -0.8315, 0.5556, 0.0, -0.6904, 0.4613, 0.5572, -0.6904, 0.4613, 0.5572, -0.6904, 0.4613, 0.5572, -0.6904, 0.4613, 0.5572, -0.5936, 0.3966, 0.7002, -0.5936, 0.3966, 0.7002, -0.5936, 0.3966, 0.7002, -0.5936, 0.3966, 0.7002, -0.1516, 0.1013, -0.9832, -0.1516, 0.1013, -0.9832, -0.1516, 0.1013, -0.9832, -0.1516, 0.1013, -0.9832, -0.8315, 0.5556, 0.0, -0.8315, 0.5556, 0.0, -0.8315, 0.5556, 0.0, -0.8315, 0.5556, 0.0, -0.7903, 0.5281, 0.3107, -0.7903, 0.5281, 0.3107, -0.7903, 0.5281, 0.3107, -0.7903, 0.5281, 0.3107, -0.5556, 0.8315, -3.853e-07, -0.5556, 0.8315, -3.853e-07, -0.5556, 0.8315, -3.853e-07, -0.5556, 0.8315, -3.853e-07, -0.5556, 0.8315, -5.304e-07, -0.5556, 0.8315, -5.304e-07, -0.5556, 0.8315, -5.304e-07, -0.5556, 0.8315, -5.304e-07, -0.4613, 0.6904, 0.5572, -0.4613, 0.6904, 0.5572, -0.4613, 0.6904, 0.5572, -0.4613, 0.6904, 0.5572, -0.3966, 0.5936, 0.7002, -0.3966, 0.5936, 0.7002, -0.3966, 0.5936, 0.7002, -0.3966, 0.5936, 0.7002, -0.1013, 0.1516, -0.9832, -0.1013, 0.1516, -0.9832, -0.1013, 0.1516, -0.9832, -0.1013, 0.1516, -0.9832, -0.5556, 0.8315, 0.0, -0.5556, 0.8315, 0.0, -0.5556, 0.8315, 0.0, -0.5556, 0.8315, 0.0, -0.5281, 0.7903, 0.3107, -0.5281, 0.7903, 0.3107, -0.5281, 0.7903, 0.3107, -0.5281, 0.7903, 0.3107, -0.5556, 0.8315, -2.893e-07, -0.5556, 0.8315, -2.893e-07, -0.5556, 0.8315, -2.893e-07, -0.5556, 0.8315, -2.893e-07, -0.27, 0.4041, -0.8739, -0.27, 0.4041, -0.8739, -0.27, 0.4041, -0.8739, -0.27, 0.4041, -0.8739, -0.5544, 0.8297, 0.06525, -0.5544, 0.8297, 0.06525, -0.5544, 0.8297, 0.06525, -0.5544, 0.8297, 0.06525, -0.4428, 0.6627, 0.604, -0.4428, 0.6627, 0.604, -0.4428, 0.6627, 0.604, -0.4428, 0.6627, 0.604, -0.541, 0.8097, 0.2274, -0.541, 0.8097, 0.2274, -0.541, 0.8097, 0.2274, -0.541, 0.8097, 0.2274, -0.1951, 0.9808, 0.0, -0.1951, 0.9808, 0.0, -0.1951, 0.9808, 0.0, -0.1951, 0.9808, 0.0, -0.1854, 0.9322, 0.3107, -0.1854, 0.9322, 0.3107, -0.1854, 0.9322, 0.3107, -0.1854, 0.9322, 0.3107, -0.1951, 0.9808, 5.786e-07, -0.1951, 0.9808, 5.786e-07, -0.1951, 0.9808, 5.786e-07, -0.1951, 0.9808, 5.786e-07, -0.09482, 0.4767, -0.8739, -0.09482, 0.4767, -0.8739, -0.09482, 0.4767, -0.8739, -0.09482, 0.4767, -0.8739, -0.1947, 0.9787, 0.06525, -0.1947, 0.9787, 0.06525, -0.1947, 0.9787, 0.06525, -0.1947, 0.9787, 0.06525, -0.1555, 0.7817, 0.604, -0.1555, 0.7817, 0.604, -0.1555, 0.7817, 0.604, -0.1555, 0.7817, 0.604, -0.19, 0.9551, 0.2274, -0.19, 0.9551, 0.2274, -0.19, 0.9551, 0.2274, -0.19, 0.9551, 0.2274, -0.1951, 0.9808, -5.909e-07, -0.1951, 0.9808, -5.909e-07, -0.1951, 0.9808, -5.909e-07, -0.1951, 0.9808, -5.909e-07, -0.1951, 0.9808, -5.304e-07, -0.1951, 0.9808, -5.304e-07, -0.1951, 0.9808, -5.304e-07, -0.1951, 0.9808, -5.304e-07, -0.162, 0.8144, 0.5572, -0.162, 0.8144, 0.5572, -0.162, 0.8144, 0.5572, -0.162, 0.8144, 0.5572, -0.1393, 0.7002, 0.7002, -0.1393, 0.7002, 0.7002, -0.1393, 0.7002, 0.7002, -0.1393, 0.7002, 0.7002, -0.03556, 0.1788, -0.9832, -0.03556, 0.1788, -0.9832, -0.03556, 0.1788, -0.9832, -0.03556, 0.1788, -0.9832, 0.1393, 0.7002, 0.7002, 0.1393, 0.7002, 0.7002, 0.1393, 0.7002, 0.7002, 0.1393, 0.7002, 0.7002, 0.1951, 0.9808, 2.376e-07, 0.1951, 0.9808, 2.376e-07, 0.1951, 0.9808, 2.376e-07, 0.1951, 0.9808, 2.376e-07, 0.03556, 0.1788, -0.9832, 0.03556, 0.1788, -0.9832, 0.03556, 0.1788, -0.9832, 0.03556, 0.1788, -0.9832, 0.1854, 0.9322, 0.3107, 0.1854, 0.9322, 0.3107, 0.1854, 0.9322, 0.3107, 0.1854, 0.9322, 0.3107, 0.1951, 0.9808, 5.786e-07, 0.1951, 0.9808, 5.786e-07, 0.1951, 0.9808, 5.786e-07, 0.1951, 0.9808, 5.786e-07, 0.09482, 0.4767, -0.8739, 0.09482, 0.4767, -0.8739, 0.09482, 0.4767, -0.8739, 0.09482, 0.4767, -0.8739, 0.1947, 0.9787, 0.06525, 0.1947, 0.9787, 0.06525, 0.1947, 0.9787, 0.06525, 0.1947, 0.9787, 0.06525, 0.1555, 0.7817, 0.604, 0.1555, 0.7817, 0.604, 0.1555, 0.7817, 0.604, 0.1555, 0.7817, 0.604, 0.19, 0.9551, 0.2274, 0.19, 0.9551, 0.2274, 0.19, 0.9551, 0.2274, 0.19, 0.9551, 0.2274, 0.0, 0.0, -1.0, 0.0, 0.0, -1.0, 0.0, 0.0, -1.0, 0.0, 0.0, -1.0, 0.0, 0.0, -1.0, 0.0, 0.0, -1.0, 0.0, 0.0, -1.0, 0.0, 0.0, -1.0, 0.0, 0.0, -1.0, 0.0, 0.0, -1.0, 0.0, 0.0, -1.0, 0.0, 0.0, -1.0, 0.0, 0.0, -1.0, 0.0, 0.0, -1.0, 0.0, 0.0, -1.0, 0.0, 0.0, -1.0, 0.0, 0.0, -1.0, 0.0, 0.0, -1.0, 0.0, 0.0, -1.0, 0.0, 0.0, -1.0, 0.0, 0.0, -1.0, 0.0, 0.0, -1.0, 0.0, 0.0, -1.0, 0.0, 0.0, -1.0, 0.0, 0.0, -1.0, 0.0, 0.0, -1.0, 0.0, 0.0, -1.0, 0.0, 0.0, -1.0, 0.0, 0.0, -1.0, 0.0, 0.0, -1.0, 0.0, 0.0, -1.0, 0.0, 0.0, -1.0, 0.0, 0.0, -1.0, 0.0, 0.0, -1.0, 0.0, 0.0, -1.0, 0.0, 0.0, -1.0, 0.0, 0.0, -1.0, 0.0, 0.0, -1.0, 0.0, 0.0, -1.0, 0.0, 0.0, -1.0, 0.0, 0.0, -1.0, 0.0, 0.0, -1.0, 0.0, 0.0, -1.0, 0.0, 0.0, -1.0, 0.0, 0.0, -1.0, -0.2082, 0.7126, 0.6699, -0.1979, 0.7139, 0.6717, 1.812e-07, 0.7255, 0.6882, 2.246e-07, 0.7255, 0.6882, 0.1579, -0.9836, -0.08712, 0.1579, -0.9837, -0.08595, -5.765e-08, -0.9988, -0.04809, -6.235e-08, -0.9988, -0.04809, -0.1524, 0.9844, 0.08758, -0.1524, 0.9844, 0.08814, 1.44e-07, 0.999, 0.04512, 1.44e-07, 0.999, 0.04512, -0.1933, -0.7167, 0.67, -0.2047, -0.7155, 0.668, -1.086e-06, -0.7268, 0.6868, -1.102e-06, -0.7268, 0.6868, 0.2082, 0.7126, 0.6699, 2.246e-07, 0.7255, 0.6882, 1.812e-07, 0.7255, 0.6882, 0.1979, 0.7139, 0.6717, -0.1579, -0.9836, -0.08712, -6.235e-08, -0.9988, -0.04809, -5.765e-08, -0.9988, -0.04809, -0.1579, -0.9837, -0.08595, -0.4146, -0.8471, 0.3325, -4.163e-07, -0.9221, 0.387, -4.055e-07, -0.9221, 0.387, -0.4215, -0.8502, 0.3154, 0.1524, 0.9844, 0.08758, 1.44e-07, 0.999, 0.04512, 1.44e-07, 0.999, 0.04512, 0.1524, 0.9844, 0.08814, 0.1509, 0.9665, -0.2076, -7.494e-08, 0.9851, -0.172, -9.114e-08, 0.9851, -0.172, 0.1599, 0.9689, -0.1887, 0.667, 0.2688, 0.6949, 0.6668, 0.2675, 0.6956, 4.807e-07, 0.3522, 0.9359, 4.708e-07, 0.3522, 0.9359, 0.9808, -0.1951, 0.0, 0.9808, -0.1951, 0.0, 0.9808, -0.1951, 0.0, 0.9808, -0.1951, 0.0, 0.8315, 0.5556, 0.0, 0.8315, 0.5556, 0.0, 0.8315, 0.5556, 0.0, 0.8315, 0.5556, 0.0, 0.5556, 0.8315, 0.0, 0.5556, 0.8315, 0.0, 0.5556, 0.8315, 0.0, 0.5556, 0.8315, 0.0, 0.1979, 0.7139, 0.6717, 0.5331, 0.5398, 0.6515, 0.5186, 0.5524, 0.6526, 0.2082, 0.7126, 0.6699])] * 3)])

# ---- objects
ob_wings = bpy.data.objects.new('Wings', me_mesh)

# ---- transforms, parenting, visibility, modifiers, constraints
ob_wings.location = (0.0, 0.0, 0.0)
ob_wings.color = (0.8, 0.8, 0.8, 1.0)
ob_wings.lineart.crease_threshold = 0.0

# ---- collection membership
col_collection_1.objects.link(ob_wings)

# ---- scene / render settings (as saved in the file)
scene.frame_start = 1; scene.frame_end = 250; scene.frame_set(1)
scene.render.engine = 'BLENDER_EEVEE_NEXT'
scene.render.resolution_percentage = 50
scene.render.dither_intensity = 0.0
scene.cycles.use_denoising = False
scene.cycles.samples = 10
scene.cycles.sampling_pattern = 'TABULATED_SOBOL'
scene.cycles.light_sampling_threshold = 0.0
scene.cycles.use_adaptive_sampling = False
scene.cycles.use_light_tree = False
scene.cycles.blur_glossy = 0.0
scene.cycles.pixel_filter_type = 'GAUSSIAN'
scene.cycles.sample_clamp_indirect = 0.0
scene.view_settings.view_transform = 'Standard'
bpy.context.view_layer.update()

# ---- added for rendering (the .blend has no active camera and no usable light): camera, sun
cam_auto = bpy.data.cameras.new('AutoCamera')
cam_auto.lens = 50.0
cam_auto.sensor_width = 36.0
cam_auto.clip_end = 1000.0
ob_auto_camera = bpy.data.objects.new('AutoCamera', cam_auto)
scene.collection.objects.link(ob_auto_camera)
ob_auto_camera.location = (3.20686, -3.90808, 3.76862)
ob_auto_camera.rotation_euler = (1.09748, -7.21219e-08, 0.694738)
scene.camera = ob_auto_camera
light_auto_sun = bpy.data.lights.new('AutoSun', 'SUN')
light_auto_sun.energy = 3.0
light_auto_sun.angle = 0.0523599
ob_auto_sun = bpy.data.objects.new('AutoSun', light_auto_sun)
scene.collection.objects.link(ob_auto_sun)
ob_auto_sun.rotation_euler = (0.872665, 0.174533, 0.523599)
bpy.context.view_layer.update()
